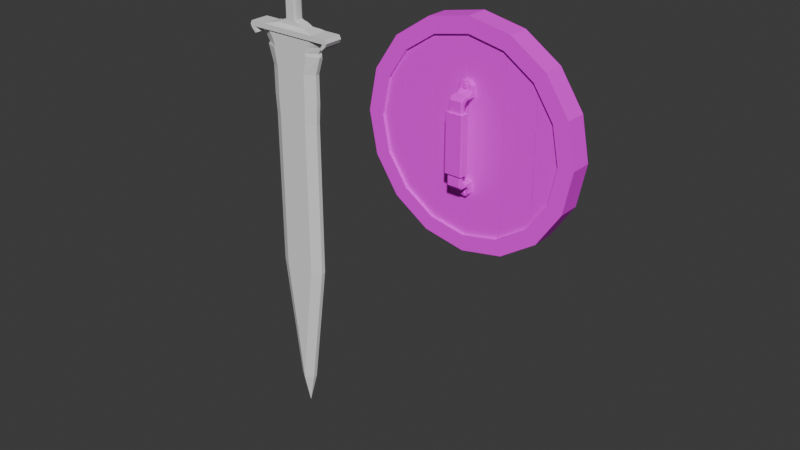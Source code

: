 # Source: Colosseum_Equipment.blend  (saved by Blender 4.0.36; exported with 4.5.12 LTS)
import bpy
from mathutils import Matrix  # noqa: F401  (used for matrix-valued properties, if any)

bpy.ops.wm.read_factory_settings(use_empty=True)
scene = bpy.context.scene
scene.name = 'Scene'

# ---- collections
col_weapon = bpy.data.collections.new('Weapon'); scene.collection.children.link(col_weapon)
col_armour = bpy.data.collections.new('Armour'); scene.collection.children.link(col_armour)
col_other = bpy.data.collections.new('Other'); scene.collection.children.link(col_other)

# ---- images (referenced by path relative to the original .blend; pixels are not part of the script)
import os
ASSET_DIR = os.environ.get("B2B_ASSET_DIR", "")  # directory of the original .blend (textures are referenced by path, not embedded)
HERE = os.path.dirname(os.path.abspath(__file__))  # packed textures are extracted next to this script under _unpacked/

def load_image(name, relpath, width, height, colorspace="sRGB"):
    """Load a texture the original file referenced (path relative to the .blend, or extracted next to this script)."""
    p = next((c for c in (os.path.join(HERE, relpath), os.path.join(ASSET_DIR, relpath)) if relpath and os.path.exists(c)), "")
    if p:
        img = bpy.data.images.load(p, check_existing=True)
        img.name = name
    else:  # same state as the original file: an image datablock whose file is absent (Cycles renders it pink)
        img = bpy.data.images.new(name, width, height)
        img.source = "FILE"
        img.filepath = "//" + (relpath or name)
    img.colorspace_settings.name = colorspace
    return img
img_buckler_albedo = load_image('Buckler_Albedo', 'Weapons/Buckler_Albedo.png', 1024, 1024, 'sRGB')

# ---- materials (node trees are filled in below, after node groups)
mat_buckler = bpy.data.materials.new('Buckler')
mat_buckler.use_transparent_shadow = False

# ---- material node trees
mat_buckler.use_nodes = True; mat_buckler.node_tree.nodes.clear()
_N = mat_buckler.node_tree.nodes; _L = mat_buckler.node_tree.links
n0 = _N.new('ShaderNodeBsdfPrincipled'); n0.name = 'Principled BSDF'; n0.location = (10, 300)
n0.inputs[2].default_value = 1.0
n0.inputs[3].default_value = 1.45
n1 = _N.new('ShaderNodeOutputMaterial'); n1.name = 'Material Output'; n1.location = (300, 300)
n2 = _N.new('ShaderNodeTexImage'); n2.name = 'Image Texture'; n2.location = (-280, 280)
n2.image = img_buckler_albedo
_L.new(n0.outputs[0], n1.inputs[0])
_L.new(n2.outputs[0], n0.inputs[0])
n1.is_active_output = True

# ---- world
world_world = bpy.data.worlds.new('World'); scene.world = world_world
world_world.use_nodes = True; world_world.node_tree.nodes.clear()
_N = world_world.node_tree.nodes; _L = world_world.node_tree.links
n0 = _N.new('ShaderNodeOutputWorld'); n0.name = 'World Output'; n0.location = (300, 300)
n1 = _N.new('ShaderNodeBackground'); n1.name = 'Background'; n1.location = (10, 300)
n1.inputs[0].default_value = (0.05088, 0.05088, 0.05088, 1.0)
_L.new(n1.outputs[0], n0.inputs[0])
n0.is_active_output = True
world_world.color = (0.05088, 0.05088, 0.05088)
world_world.use_sun_shadow = False
world_world.sun_shadow_jitter_overblur = 0.0

# ---- meshes
me_plane = bpy.data.meshes.new('Plane')
me_plane.from_pydata([(-0.005317, -2.576, 0.007211), (-0.1523, -0.7158, -0.005242), (0.1416, -0.7158, -0.005242), (-0.1523, -1.626, -0.005242), (0.1416, -1.626, -0.005242), (-0.1602, -0.6027, -0.005242), (0.1496, -0.6027, -0.005242), (-0.1602, -0.434, -0.005242), (0.1496, -0.434, -0.005242), (-0.192, -0.3309, -0.005242), (0.1814, -0.3309, -0.005242), (-0.182, -0.3142, -0.005242), (0.1714, -0.3142, -0.005242), (-0.2432, -0.2425, -0.005242), (0.2326, -0.2425, -0.005242), (-0.2038, -0.2784, -0.005242), (0.1931, -0.2784, -0.005242), (-0.2703, -0.2501, -0.04955), (0.2597, -0.2501, -0.04955), (-0.2703, -0.2074, -0.04955), (0.2597, -0.2074, -0.04955), (-0.2816, -0.2287, -0.04955), (0.271, -0.2287, -0.04955), (0.2427, -0.2368, -0.04955), (-0.2534, -0.2368, -0.04955), (0.1625, -0.2074, -0.04955), (-0.1732, -0.2074, -0.04955), (0.248, -0.2287, -0.04955), (-0.2586, -0.2287, -0.04955), (-0.2472, -0.272, -0.04955), (0.2366, -0.272, -0.04955), (0.223, -0.2659, -0.04955), (-0.2337, -0.2659, -0.04955), (0.0982, -0.1915, -0.02369), (-0.1088, -0.1915, -0.02369), (-0.1489, -0.1994, -0.03925), (0.1382, -0.1994, -0.03925), (0.04439, 0.159, -0.04547), (-0.05444, 0.159, -0.04547), (0.05871, 0.2288, -0.04547), (-0.06876, 0.2288, -0.04547), (0.06828, 0.259, -0.04547), (-0.07833, 0.259, -0.04547), (0.07835, 0.272, -0.04547), (-0.0884, 0.272, -0.04547), (0.07649, 0.2829, -0.04547), (-0.08654, 0.2829, -0.04547), (0.07106, 0.2924, -0.04547), (-0.0811, 0.2924, -0.04547), (0.05113, 0.3229, -0.04547), (-0.06118, 0.3229, -0.04547), (0.04263, 0.3317, -0.04547), (-0.05268, 0.3317, -0.04547), (0.02078, 0.343, -0.04547), (-0.03083, 0.343, -0.04547), (0.07737, -0.2368, -0.04955), (-0.08801, -0.2368, -0.04955), (0.04419, -0.2074, -0.04955), (-0.05483, -0.2074, -0.04955), (0.07911, -0.2287, -0.04955), (-0.08975, -0.2287, -0.04955), (0.02919, -0.1915, -0.02369), (-0.03982, -0.1915, -0.02369), (0.04254, -0.1994, -0.03925), (-0.05317, -0.1994, -0.03925), (0.01326, -0.1685, -0.02369), (-0.02389, -0.1685, -0.02369), (0.01157, 0.1418, -0.02369), (-0.0222, 0.1418, -0.02369), (0.01425, 0.159, -0.04547), (-0.0243, 0.159, -0.04547), (0.01984, 0.2288, -0.04547), (-0.02988, 0.2288, -0.04547), (0.02357, 0.259, -0.04547), (-0.03362, 0.259, -0.04547), (0.0275, 0.272, -0.04547), (-0.03754, 0.272, -0.04547), (0.02677, 0.2829, -0.04547), (-0.03682, 0.2829, -0.04547), (0.02465, 0.2924, -0.04547), (-0.0347, 0.2924, -0.04547), (0.01688, 0.3229, -0.04547), (-0.02693, 0.3229, -0.04547), (0.01, 0.3317, -0.04547), (0.01688, 0.3229, -0.04547), (0.01713, 0.3317, -0.04547), (0.01007, 0.3364, -0.04547), (0.01349, 0.3291, -0.04547), (0.01354, 0.3312, -0.04547), (0.01558, 0.3291, -0.04547), (0.01358, 0.3331, -0.04547), (0.0115, 0.3331, -0.04547), (-0.02011, 0.3364, -0.04547), (-0.02717, 0.3317, -0.04547), (-0.02693, 0.3229, -0.04547), (-0.02004, 0.3317, -0.04547), (-0.02363, 0.3331, -0.04547), (-0.02359, 0.3312, -0.04547), (-0.02562, 0.3291, -0.04547), (-0.02354, 0.3291, -0.04547), (-0.02154, 0.3331, -0.04547), (0.008544, 0.3384, -0.04547), (0.008609, 0.343, -0.04547), (0.007114, 0.3416, -0.04547), (-0.01859, 0.3384, -0.04547), (-0.01865, 0.343, -0.04547), (-0.01716, 0.3416, -0.04547), (-0.05125, -2.386, 0.01966), (0.08543, -0.7158, -0.03635), (-0.09607, -0.7158, -0.03635), (0.08543, -1.626, -0.03635), (-0.09607, -1.626, -0.03635), (0.09035, -0.6027, -0.03635), (-0.101, -0.6027, -0.03635), (0.09035, -0.434, -0.03635), (-0.101, -0.434, -0.03635), (0.11, -0.3309, -0.03635), (-0.1206, -0.3309, -0.03635), (0.1038, -0.3142, -0.03635), (-0.1145, -0.3142, -0.03635), (0.1416, -0.2425, -0.03635), (-0.1522, -0.2425, -0.03635), (0.1172, -0.2784, -0.03635), (-0.1279, -0.2784, -0.03635), (-0.05125, -2.386, -0.005242), (0.04061, -2.386, -0.005242), (-0.005317, -2.386, -0.03635), (0.1416, -1.626, 0.01966), (0.1416, -0.7158, 0.01966), (-0.09607, -0.7158, 0.05077), (-0.1523, -0.7158, 0.01966), (-0.1523, -1.626, 0.01966), (0.04061, -2.386, 0.01966), (-0.09607, -1.626, 0.05077), (-0.101, -0.6027, 0.05077), (-0.1602, -0.6027, 0.01966), (0.1496, -0.6027, 0.01966), (-0.101, -0.434, 0.05077), (-0.1602, -0.434, 0.01966), (0.1496, -0.434, 0.01966), (-0.1206, -0.3309, 0.05077), (-0.192, -0.3309, 0.01966), (0.1814, -0.3309, 0.01966), (-0.1145, -0.3142, 0.05077), (-0.182, -0.3142, 0.01966), (0.1714, -0.3142, 0.01966), (-0.1522, -0.2425, 0.05077), (-0.2432, -0.2425, 0.01966), (-0.2038, -0.2784, 0.01966), (0.1931, -0.2784, 0.01966), (0.2326, -0.2425, 0.01966), (-0.1279, -0.2784, 0.05077), (0.08543, -0.7158, 0.05077), (0.08543, -1.626, 0.05077), (0.09035, -0.6027, 0.05077), (0.09035, -0.434, 0.05077), (0.11, -0.3309, 0.05077), (0.1038, -0.3142, 0.05077), (0.1416, -0.2425, 0.05077), (0.1172, -0.2784, 0.05077), (-0.005317, -2.386, 0.05077), (0.1496, -0.6027, 0.00721), (0.1416, -0.7158, 0.00721), (0.1416, -1.626, 0.00721), (-0.192, -0.3309, 0.00721), (-0.182, -0.3142, 0.00721), (-0.05125, -2.386, 0.00721), (-0.1523, -1.626, 0.00721), (0.1714, -0.3142, 0.00721), (0.1814, -0.3309, 0.00721), (-0.1602, -0.6027, 0.00721), (-0.1602, -0.434, 0.00721), (0.04061, -2.386, 0.00721), (-0.1523, -0.7158, 0.00721), (-0.2432, -0.2425, 0.00721), (-0.1522, -0.2425, 0.00721), (0.1496, -0.434, 0.00721), (0.1416, -0.2425, 0.00721), (0.2326, -0.2425, 0.00721), (-0.2038, -0.2784, 0.00721), (0.1931, -0.2784, 0.00721), (-0.2534, -0.2368, 0.06045), (-0.2703, -0.2501, 0.06045), (-0.1732, -0.2074, 0.06045), (-0.2703, -0.2074, 0.06045), (-0.2816, -0.2287, 0.06045), (0.271, -0.2287, 0.06045), (0.2597, -0.2501, 0.06045), (0.2597, -0.2074, 0.06045), (-0.2586, -0.2287, 0.06045), (0.2427, -0.2368, 0.06045), (-0.08801, -0.2368, 0.06045), (0.1625, -0.2074, 0.06045), (-0.05483, -0.2074, 0.06045), (0.248, -0.2287, 0.06045), (-0.08975, -0.2287, 0.06045), (-0.2337, -0.2659, 0.06045), (-0.2472, -0.272, 0.06045), (0.2366, -0.272, 0.06045), (0.223, -0.2659, 0.06045), (-0.03982, -0.1915, 0.0346), (-0.1088, -0.1915, 0.0346), (-0.1489, -0.1994, 0.05016), (0.1382, -0.1994, 0.05016), (0.0982, -0.1915, 0.0346), (-0.05317, -0.1994, 0.05016), (-0.02389, -0.1685, 0.0346), (-0.0222, 0.1418, 0.0346), (-0.0243, 0.159, 0.05637), (-0.05444, 0.159, 0.05637), (0.04439, 0.159, 0.05637), (-0.02988, 0.2288, 0.05637), (-0.06876, 0.2288, 0.05637), (0.05871, 0.2288, 0.05637), (-0.03362, 0.259, 0.05637), (-0.07833, 0.259, 0.05637), (0.06828, 0.259, 0.05637), (-0.03754, 0.272, 0.05637), (-0.0884, 0.272, 0.05637), (0.07835, 0.272, 0.05637), (-0.03682, 0.2829, 0.05637), (-0.08654, 0.2829, 0.05637), (0.07649, 0.2829, 0.05637), (-0.0347, 0.2924, 0.05637), (-0.0811, 0.2924, 0.05637), (0.07106, 0.2924, 0.05637), (-0.02693, 0.3229, 0.05637), (-0.06118, 0.3229, 0.05637), (0.05113, 0.3229, 0.05637), (-0.05268, 0.3317, 0.05637), (0.04263, 0.3317, 0.05637), (-0.03083, 0.343, 0.05637), (0.02078, 0.343, 0.05637), (0.07737, -0.2368, 0.06045), (0.04419, -0.2074, 0.06045), (0.07911, -0.2287, 0.06045), (0.02919, -0.1915, 0.0346), (0.04254, -0.1994, 0.05016), (0.01326, -0.1685, 0.0346), (0.01157, 0.1418, 0.0346), (0.01425, 0.159, 0.05637), (0.01984, 0.2288, 0.05637), (0.02357, 0.259, 0.05637), (0.0275, 0.272, 0.05637), (0.02677, 0.2829, 0.05637), (0.02465, 0.2924, 0.05637), (0.01688, 0.3229, 0.05637), (0.0115, 0.3331, 0.05637), (0.01, 0.3317, 0.05637), (0.01349, 0.3291, 0.05637), (0.01354, 0.3312, 0.05637), (0.01688, 0.3229, 0.05637), (0.01558, 0.3291, 0.05637), (0.01713, 0.3317, 0.05637), (0.01358, 0.3331, 0.05637), (0.01007, 0.3364, 0.05637), (-0.02154, 0.3331, 0.05637), (-0.02011, 0.3364, 0.05637), (-0.02363, 0.3331, 0.05637), (-0.02359, 0.3312, 0.05637), (-0.02717, 0.3317, 0.05637), (-0.02562, 0.3291, 0.05637), (-0.02693, 0.3229, 0.05637), (-0.02354, 0.3291, 0.05637), (-0.02004, 0.3317, 0.05637), (0.008544, 0.3384, 0.05637), (0.008609, 0.343, 0.05637), (0.007114, 0.3416, 0.05637), (-0.01859, 0.3384, 0.05637), (-0.01716, 0.3416, 0.05637), (-0.01865, 0.343, 0.05637), (-0.06285, 0.159, -0.01152), (-0.06285, 0.159, 0.02242), (-0.0796, 0.2288, 0.02242), (-0.0796, 0.2288, -0.01152), (0.06956, 0.2288, -0.01152), (0.06956, 0.2288, 0.02242), (0.0528, 0.159, 0.02242), (0.0528, 0.159, -0.01152), (-0.02004, 0.3317, -0.01152), (-0.02004, 0.3317, 0.02242), (0.01, 0.3317, 0.02242), (0.01, 0.3317, -0.01152), (-0.09081, 0.259, 0.02242), (-0.09081, 0.259, -0.01152), (-0.01859, 0.3384, -0.01152), (-0.01859, 0.3384, 0.02242), (-0.02011, 0.3364, 0.02242), (-0.02011, 0.3364, -0.01152), (0.08076, 0.259, -0.01152), (0.08076, 0.259, 0.02242), (-0.01716, 0.3416, -0.01152), (-0.01716, 0.3416, 0.02242), (-0.2337, -0.2659, -0.01288), (-0.2337, -0.2659, 0.02379), (-0.2472, -0.272, 0.02379), (-0.2472, -0.272, -0.01288), (-0.01865, 0.343, -0.01152), (-0.01865, 0.343, 0.02242), (0.2366, -0.272, -0.01288), (0.2366, -0.272, 0.02379), (0.223, -0.2659, 0.02379), (0.223, -0.2659, -0.01288), (-0.1026, 0.272, 0.02242), (-0.1026, 0.272, -0.01152), (-0.03522, 0.343, -0.01152), (-0.03522, 0.343, 0.02242), (0.2597, -0.2501, -0.01288), (0.2597, -0.2501, 0.02379), (0.09254, 0.272, -0.01152), (0.09254, 0.272, 0.02242), (0.2427, -0.2501, 0.02379), (0.2427, -0.2501, -0.01288), (0.0115, 0.3331, -0.01152), (0.0115, 0.3331, 0.02242), (0.01007, 0.3364, 0.02242), (0.01007, 0.3364, -0.01152), (-0.2534, -0.2501, -0.01288), (-0.2534, -0.2501, 0.02379), (-0.02154, 0.3331, 0.02242), (-0.02154, 0.3331, -0.01152), (-0.1004, 0.2829, 0.02242), (-0.1004, 0.2829, -0.01152), (-0.2703, -0.2501, 0.02379), (-0.2703, -0.2501, -0.01288), (0.09036, 0.2829, -0.01152), (0.09036, 0.2829, 0.02242), (-0.1732, -0.2074, -0.01288), (-0.1732, -0.2074, 0.02379), (-0.1489, -0.1994, 0.02035), (-0.1489, -0.1994, -0.00945), (-0.09405, 0.2924, 0.02242), (-0.09405, 0.2924, -0.01152), (0.0982, -0.1915, -0.004263), (0.0982, -0.1915, 0.01517), (0.1382, -0.1994, 0.02035), (0.1382, -0.1994, -0.00945), (0.084, 0.2924, -0.01152), (0.084, 0.2924, 0.02242), (-0.1088, -0.1915, 0.01517), (-0.1088, -0.1915, -0.004263), (0.1625, -0.2074, 0.02379), (0.1625, -0.2074, -0.01288), (-0.2703, -0.2074, -0.01288), (-0.2703, -0.2074, 0.02379), (-0.07073, 0.3229, 0.02242), (-0.07073, 0.3229, -0.01152), (-0.2816, -0.2287, -0.01288), (-0.2816, -0.2287, 0.02379), (0.06069, 0.3229, -0.01152), (0.06069, 0.3229, 0.02242), (0.271, -0.2287, -0.01288), (0.271, -0.2287, 0.02379), (-0.06078, 0.3317, 0.02242), (-0.06078, 0.3317, -0.01152), (-0.06105, -0.1685, 0.01517), (-0.06105, -0.1685, -0.004263), (0.05074, 0.3317, -0.01152), (0.05074, 0.3317, 0.02242), (0.05041, -0.1685, -0.004263), (0.05041, -0.1685, 0.01517), (0.2597, -0.2074, -0.01288), (0.2597, -0.2074, 0.02379), (0.02518, 0.343, -0.01152), (0.02518, 0.343, 0.02242), (-0.05597, 0.1418, 0.01517), (-0.05597, 0.1418, -0.004263), (0.008544, 0.3384, 0.02242), (0.008544, 0.3384, -0.01152), (0.07737, -0.2501, 0.02379), (0.07737, -0.2501, -0.01288), (0.04534, 0.1418, -0.004263), (0.04534, 0.1418, 0.01517), (-0.08801, -0.2501, -0.01288), (-0.08801, -0.2501, 0.02379), (0.008609, 0.343, -0.01152), (0.008609, 0.343, 0.02242), (0.007114, 0.3416, -0.01152), (0.007114, 0.3416, 0.02242), (0.03972, -0.1685, -0.02369), (0.05041, -0.1685, -0.004263), (0.06004, -0.1732, -0.02369), (0.04507, -0.1685, -0.02109), (0.04898, -0.1685, -0.01398), (-0.06105, -0.1685, -0.004263), (-0.05036, -0.1685, -0.02369), (-0.07068, -0.1732, -0.02369), (-0.05962, -0.1685, -0.01398), (-0.0557, -0.1685, -0.02109), (0.04534, 0.1418, -0.004263), (0.03465, 0.1418, -0.02369), (0.04108, 0.1501, -0.03417), (0.0439, 0.1418, -0.01398), (0.03999, 0.1418, -0.02109), (-0.04528, 0.1418, -0.02369), (-0.05597, 0.1418, -0.004263), (-0.05142, 0.1502, -0.03426), (-0.05063, 0.1418, -0.02109), (-0.05454, 0.1418, -0.01398), (-0.05036, -0.1685, 0.0346), (-0.06105, -0.1685, 0.01517), (-0.07068, -0.1732, 0.0346), (-0.0557, -0.1685, 0.03199), (-0.05962, -0.1685, 0.02488), (0.05041, -0.1685, 0.01517), (0.03972, -0.1685, 0.0346), (0.06004, -0.1732, 0.0346), (0.04898, -0.1685, 0.02488), (0.04507, -0.1685, 0.03199), (-0.05597, 0.1418, 0.01517), (-0.04528, 0.1418, 0.0346), (-0.05142, 0.1502, 0.04516), (-0.05454, 0.1418, 0.02488), (-0.05063, 0.1418, 0.03199), (0.03465, 0.1418, 0.0346), (0.04534, 0.1418, 0.01517), (0.04108, 0.1501, 0.04507), (0.03999, 0.1418, 0.03199), (0.0439, 0.1418, 0.02488), (-0.01716, -0.1614, 0.0346), (0.006526, -0.1614, 0.0346), (-0.04085, -0.1614, 0.01517), (-0.03993, -0.1614, 0.02488), (-0.03743, -0.1614, 0.03199), (-0.03402, -0.1614, 0.0346), (0.03021, -0.1614, 0.01517), (0.0293, -0.1614, 0.02488), (0.0268, -0.1614, 0.03199), (0.02338, -0.1614, 0.0346), (-0.01716, -0.1614, -0.02369), (0.006526, -0.1614, -0.02369), (-0.03402, -0.1614, -0.02369), (-0.03743, -0.1614, -0.02109), (-0.03993, -0.1614, -0.01398), (-0.04085, -0.1614, -0.004263), (0.02338, -0.1614, -0.02369), (0.0268, -0.1614, -0.02109), (0.0293, -0.1614, -0.01398), (0.03021, -0.1614, -0.004263), (-0.01614, 0.133, -0.02369), (0.005501, 0.133, -0.02369), (-0.03436, 0.133, -0.02109), (-0.03686, 0.133, -0.01398), (-0.03777, 0.133, -0.004263), (0.02031, 0.133, -0.02369), (-0.03094, 0.133, -0.02369), (0.02372, 0.133, -0.02109), (0.02622, 0.133, -0.01398), (0.02714, 0.133, -0.004263), (-0.01614, 0.133, 0.0346), (0.005501, 0.133, 0.0346), (-0.03686, 0.133, 0.02488), (-0.03436, 0.133, 0.03199), (-0.03094, 0.133, 0.0346), (0.02714, 0.133, 0.01517), (-0.03777, 0.133, 0.01517), (0.02622, 0.133, 0.02488), (0.02372, 0.133, 0.03199), (0.02031, 0.133, 0.0346)], [], [(110, 108, 2, 4), (126, 110, 4, 125), (108, 112, 6, 2), (112, 114, 8, 6), (114, 116, 10, 8), (116, 118, 12, 10), (122, 120, 14, 16), (118, 122, 16, 12), (27, 25, 20, 22), (23, 27, 22, 18), (17, 21, 28, 24), (55, 59, 27, 23), (21, 19, 26, 28), (59, 57, 25, 27), (18, 30, 31, 23), (24, 32, 29, 17), (63, 61, 33, 36), (57, 63, 36, 25), (438, 425, 404, 360, 359, 380), (34, 386, 385, 66, 62), (394, 396, 38, 70, 68), (69, 71, 39, 37), (71, 73, 41, 39), (73, 75, 43, 41), (75, 77, 45, 43), (77, 79, 47, 45), (79, 81, 49, 47), (50, 52, 93, 98, 94, 82), (82, 94, 99, 95, 83, 87, 84, 81), (52, 54, 105, 106, 104, 92, 96, 93), (81, 84, 89, 85, 51, 49), (48, 50, 82, 80), (80, 82, 81, 79), (46, 48, 80, 78), (78, 80, 79, 77), (44, 46, 78, 76), (76, 78, 77, 75), (42, 44, 76, 74), (74, 76, 75, 73), (40, 42, 74, 72), (72, 74, 73, 71), (38, 40, 72, 70), (70, 72, 71, 69), (38, 396, 395, 366, 271), (68, 70, 69, 67), (443, 455, 409, 365, 366, 395), (439, 68, 67, 440), (384, 386, 34, 340, 356), (62, 66, 65, 61), (26, 35, 64, 58), (58, 64, 63, 57), (35, 34, 62, 64), (64, 62, 61, 63), (28, 26, 58, 60), (60, 58, 57, 59), (24, 28, 60, 56), (56, 60, 59, 55), (83, 91, 88, 87), (84, 87, 88, 89), (85, 89, 88, 90), (86, 90, 88, 91), (92, 100, 97, 96), (93, 96, 97, 98), (94, 98, 97, 99), (95, 99, 97, 100), (86, 101, 103, 102, 53, 51, 85, 90), (11, 15, 123, 119), (119, 123, 122, 118), (15, 13, 121, 123), (123, 121, 120, 122), (9, 11, 119, 117), (117, 119, 118, 116), (7, 9, 117, 115), (115, 117, 116, 114), (5, 7, 115, 113), (113, 115, 114, 112), (1, 5, 113, 109), (109, 113, 112, 108), (124, 3, 111, 126), (126, 111, 110), (3, 1, 109, 111), (111, 109, 108, 110), (153, 127, 128, 152), (0, 124, 126), (0, 126, 125), (160, 132, 127, 153), (152, 128, 136, 154), (154, 136, 139, 155), (155, 139, 142, 156), (156, 142, 145, 157), (159, 149, 150, 158), (157, 145, 149, 159), (144, 143, 151, 148), (143, 157, 159, 151), (148, 151, 146, 147), (151, 159, 158, 146), (141, 140, 143, 144), (140, 156, 157, 143), (138, 137, 140, 141), (137, 155, 156, 140), (135, 134, 137, 138), (134, 154, 155, 137), (130, 129, 134, 135), (129, 152, 154, 134), (107, 160, 133, 131), (160, 153, 133), (131, 133, 129, 130), (133, 153, 152, 129), (0, 160, 107), (0, 132, 160), (162, 161, 136, 128), (163, 162, 128, 127), (165, 164, 141, 144), (167, 166, 107, 131), (169, 168, 145, 142), (171, 170, 135, 138), (0, 172, 132), (173, 167, 131, 130), (175, 174, 147, 146), (161, 176, 139, 136), (178, 177, 158, 150), (172, 163, 127, 132), (179, 165, 144, 148), (177, 175, 146, 158), (180, 178, 150, 149), (164, 171, 138, 141), (174, 179, 148, 147), (166, 0, 107), (176, 169, 142, 139), (170, 173, 130, 135), (168, 180, 149, 145), (12, 16, 180, 168), (5, 1, 173, 170), (8, 10, 169, 176), (124, 0, 166), (13, 15, 179, 174), (9, 7, 171, 164), (16, 14, 178, 180), (120, 121, 175, 177), (15, 11, 165, 179), (125, 4, 163, 172), (14, 120, 177, 178), (6, 8, 176, 161), (121, 13, 174, 175), (1, 3, 167, 173), (0, 125, 172), (7, 5, 170, 171), (10, 12, 168, 169), (3, 124, 166, 167), (11, 9, 164, 165), (4, 2, 162, 163), (2, 6, 161, 162), (194, 186, 188, 192), (190, 187, 186, 194), (182, 181, 189, 185), (233, 190, 194, 235), (185, 189, 183, 184), (235, 194, 192, 234), (187, 190, 199, 198), (181, 182, 197, 196), (237, 203, 204, 236), (234, 192, 203, 237), (411, 410, 207, 208, 209), (236, 204, 406, 405, 238), (240, 210, 213, 241), (241, 213, 216, 242), (242, 216, 219, 243), (243, 219, 222, 244), (244, 222, 225, 245), (245, 225, 228, 246), (227, 226, 262, 261, 260, 229), (226, 246, 251, 249, 248, 264, 263, 262), (229, 260, 258, 257, 268, 269, 270, 231), (246, 228, 230, 253, 252, 251), (224, 223, 226, 227), (223, 245, 246, 226), (221, 220, 223, 224), (220, 244, 245, 223), (218, 217, 220, 221), (217, 243, 244, 220), (215, 214, 217, 218), (214, 242, 243, 217), (212, 211, 214, 215), (211, 241, 242, 214), (209, 208, 211, 212), (208, 240, 241, 211), (272, 365, 409, 411, 209), (207, 239, 240, 208), (334, 360, 404, 406, 204), (449, 450, 239, 207), (355, 339, 201, 401, 400), (200, 236, 238, 206), (183, 193, 205, 202), (193, 234, 237, 205), (202, 205, 200, 201), (205, 237, 236, 200), (189, 195, 193, 183), (195, 235, 234, 193), (181, 191, 195, 189), (191, 233, 235, 195), (248, 249, 250, 247), (251, 252, 250, 249), (253, 254, 250, 252), (255, 247, 250, 254), (257, 258, 259, 256), (260, 261, 259, 258), (262, 263, 259, 261), (264, 256, 259, 263), (255, 254, 253, 230, 232, 266, 267, 265), (273, 272, 209, 212), (277, 276, 213, 210), (281, 280, 264, 248), (283, 273, 212, 215), (287, 286, 268, 257), (276, 290, 216, 213), (286, 292, 269, 268), (295, 294, 196, 197), (292, 298, 270, 269), (301, 300, 198, 199), (303, 283, 215, 218), (298, 306, 231, 270), (300, 308, 187, 198), (290, 310, 219, 216), (311, 301, 199, 190), (315, 314, 247, 255), (294, 318, 181, 196), (319, 287, 257, 256), (321, 303, 218, 221), (323, 295, 197, 182), (310, 326, 222, 219), (329, 328, 183, 202), (331, 321, 221, 224), (335, 334, 204, 203), (326, 338, 225, 222), (339, 329, 202, 201), (341, 335, 203, 192), (328, 344, 184, 183), (345, 331, 224, 227), (344, 348, 185, 184), (338, 350, 228, 225), (308, 352, 186, 187), (353, 345, 227, 229), (453, 449, 207, 410), (348, 323, 182, 185), (350, 358, 230, 228), (450, 458, 414, 239), (352, 362, 188, 186), (306, 353, 229, 231), (280, 319, 256, 264), (358, 364, 232, 230), (367, 315, 255, 265), (369, 311, 190, 233), (440, 67, 390, 444), (318, 374, 191, 181), (374, 369, 233, 191), (364, 376, 266, 232), (362, 341, 192, 188), (314, 281, 248, 247), (372, 277, 210, 416, 415), (376, 378, 267, 266), (239, 414, 416, 210, 240), (378, 367, 265, 267), (103, 101, 368, 377), (377, 368, 367, 378), (67, 69, 37, 391, 390), (371, 278, 277, 372), (102, 103, 377, 375), (375, 377, 378, 376), (201, 200, 206, 399, 401), (271, 366, 365, 272), (91, 83, 282, 313), (313, 282, 281, 314), (20, 25, 342, 361), (361, 342, 341, 362), (53, 102, 375, 363), (363, 375, 376, 364), (56, 55, 370, 373), (373, 370, 369, 374), (24, 56, 373, 317), (317, 373, 374, 318), (55, 23, 312, 370), (370, 312, 311, 369), (101, 86, 316, 368), (368, 316, 315, 367), (389, 391, 37, 278, 371), (51, 53, 363, 357), (357, 363, 364, 358), (95, 100, 320, 279), (279, 320, 319, 280), (54, 52, 354, 305), (305, 354, 353, 306), (22, 20, 361, 351), (351, 361, 362, 352), (61, 65, 379, 381, 33), (333, 359, 360, 334), (49, 51, 357, 349), (349, 357, 358, 350), (21, 17, 324, 347), (347, 324, 323, 348), (445, 394, 68, 439), (356, 340, 339, 355), (52, 50, 346, 354), (354, 346, 345, 353), (18, 22, 351, 307), (307, 351, 352, 308), (47, 49, 349, 337), (337, 349, 350, 338), (19, 21, 347, 343), (343, 347, 348, 344), (50, 48, 332, 346), (346, 332, 331, 345), (26, 19, 343, 327), (327, 343, 344, 328), (25, 36, 336, 342), (342, 336, 335, 341), (34, 35, 330, 340), (340, 330, 329, 339), (45, 47, 337, 325), (325, 337, 338, 326), (36, 33, 333, 336), (336, 333, 334, 335), (48, 46, 322, 332), (332, 322, 321, 331), (35, 26, 327, 330), (330, 327, 328, 329), (43, 45, 325, 309), (309, 325, 326, 310), (17, 29, 296, 324), (324, 296, 295, 323), (46, 44, 304, 322), (322, 304, 303, 321), (100, 92, 288, 320), (320, 288, 287, 319), (32, 24, 317, 293), (293, 317, 318, 294), (86, 91, 313, 316), (316, 313, 314, 315), (23, 31, 302, 312), (312, 302, 301, 311), (41, 43, 309, 289), (289, 309, 310, 290), (30, 18, 307, 299), (299, 307, 308, 300), (105, 54, 305, 297), (297, 305, 306, 298), (44, 42, 284, 304), (304, 284, 283, 303), (31, 30, 299, 302), (302, 299, 300, 301), (106, 105, 297, 291), (291, 297, 298, 292), (29, 32, 293, 296), (296, 293, 294, 295), (104, 106, 291, 285), (285, 291, 292, 286), (39, 41, 289, 275), (275, 289, 290, 276), (92, 104, 285, 288), (288, 285, 286, 287), (42, 40, 274, 284), (284, 274, 273, 283), (83, 95, 279, 282), (282, 279, 280, 281), (37, 39, 275, 278), (278, 275, 276, 277), (40, 38, 271, 274), (274, 271, 272, 273), (379, 382, 381), (382, 383, 381), (383, 380, 381), (384, 387, 386), (387, 388, 386), (388, 385, 386), (389, 392, 391), (392, 393, 391), (393, 390, 391), (394, 397, 396), (397, 398, 396), (398, 395, 396), (399, 402, 401), (402, 403, 401), (403, 400, 401), (404, 407, 406), (407, 408, 406), (408, 405, 406), (409, 412, 411), (412, 413, 411), (413, 410, 411), (414, 417, 416), (417, 418, 416), (418, 415, 416), (431, 385, 388, 432), (432, 388, 387, 433), (433, 387, 384, 434), (444, 390, 393, 446), (446, 393, 392, 447), (447, 392, 389, 448), (421, 400, 403, 422), (422, 403, 402, 423), (423, 402, 399, 424), (454, 415, 418, 456), (456, 418, 417, 457), (457, 417, 414, 458), (33, 381, 380, 359, 333), (408, 427, 428, 405), (407, 426, 427, 408), (404, 425, 426, 407), (452, 423, 424, 453), (451, 422, 423, 452), (455, 421, 422, 451), (238, 405, 428, 420), (399, 206, 419, 424), (206, 238, 420, 419), (383, 437, 438, 380), (382, 436, 437, 383), (379, 435, 436, 382), (442, 433, 434, 443), (441, 432, 433, 442), (445, 431, 432, 441), (385, 431, 429, 66), (65, 430, 435, 379), (66, 429, 430, 65), (356, 355, 400, 421, 434, 384), (448, 454, 425, 438), (394, 445, 441, 397), (397, 441, 442, 398), (398, 442, 443, 395), (437, 447, 448, 438), (436, 446, 447, 437), (435, 444, 446, 436), (431, 445, 439, 429), (430, 440, 444, 435), (429, 439, 440, 430), (409, 455, 451, 412), (412, 451, 452, 413), (413, 452, 453, 410), (427, 457, 458, 428), (426, 456, 457, 427), (425, 454, 456, 426), (420, 428, 458, 450), (424, 419, 449, 453), (419, 420, 450, 449), (371, 372, 415, 454, 448, 389), (434, 421, 455, 443)])
_uv = me_plane.uv_layers.new(name='UVMap')
_uv.uv.foreach_set('vector', [0.6667, 0.4, 0.6667, 1.0, 1.0, 1.0, 1.0, 0.4, 0.6667, 0.08, 0.6667, 0.4, 1.0, 0.4, 1.0, 0.08, 0.6667, 1.0, 0.6667, 1.0, 1.0, 1.0, 1.0, 1.0, 0.6667, 1.0, 0.6667, 1.0, 1.0, 1.0, 1.0, 1.0, 0.6667, 1.0, 0.6667, 1.0, 1.0, 1.0, 1.0, 1.0, 0.6667, 1.0, 0.6667, 1.0, 1.0, 1.0, 1.0, 1.0, 0.6667, 1.0, 0.6667, 1.0, 1.0, 1.0, 1.0, 1.0, 0.6667, 1.0, 0.6667, 1.0, 1.0, 1.0, 1.0, 1.0, 0.6667, 1.0, 0.6667, 1.0, 1.0, 1.0, 1.0, 1.0, 0.6667, 1.0, 0.6667, 1.0, 1.0, 1.0, 1.0, 1.0, 0.0, 1.0, 0.0, 1.0, 0.3333, 1.0, 0.3333, 1.0, 0.5556, 1.0, 0.5556, 1.0, 0.6667, 1.0, 0.6667, 1.0, 0.0, 1.0, 0.0, 1.0, 0.3333, 1.0, 0.3333, 1.0, 0.5556, 1.0, 0.5556, 1.0, 0.6667, 1.0, 0.6667, 1.0, 1.0, 1.0, 1.0, 1.0, 0.6667, 1.0, 0.6667, 1.0, 0.3333, 1.0, 0.3333, 1.0, 0.0, 1.0, 0.0, 1.0, 0.5556, 1.0, 0.5556, 1.0, 0.6667, 1.0, 0.6667, 1.0, 0.5556, 1.0, 0.5556, 1.0, 0.6667, 1.0, 0.6667, 1.0, 0.6667, 1.0, 0.6667, 1.0, 0.6667, 1.0, 0.6667, 1.0, 0.6667, 1.0, 0.6667, 1.0, 0.3333, 1.0, 0.3333, 1.0, 0.3653, 1.0, 0.4444, 1.0, 0.4444, 1.0, 0.3685, 1.0, 0.3333, 1.0, 0.3333, 1.0, 0.4444, 1.0, 0.4444, 1.0, 0.5556, 1.0, 0.5556, 1.0, 0.6667, 1.0, 0.6667, 1.0, 0.5556, 1.0, 0.5556, 1.0, 0.6667, 1.0, 0.6667, 1.0, 0.5556, 1.0, 0.5556, 1.0, 0.6667, 1.0, 0.6667, 1.0, 0.5556, 1.0, 0.5556, 1.0, 0.6667, 1.0, 0.6667, 1.0, 0.5556, 1.0, 0.5556, 1.0, 0.6667, 1.0, 0.6667, 1.0, 0.5556, 1.0, 0.5556, 1.0, 0.6667, 1.0, 0.6667, 1.0, 0.3333, 1.0, 0.3333, 1.0, 0.4338, 1.0, 0.4413, 1.0, 0.4444, 1.0, 0.4444, 1.0, 0.4444, 1.0, 0.4444, 1.0, 0.4472, 1.0, 0.4551, 1.0, 0.5449, 1.0, 0.5528, 1.0, 0.5556, 1.0, 0.5556, 1.0, 0.3333, 1.0, 0.3333, 1.0, 0.4248, 1.0, 0.4387, 1.0, 0.4444, 1.0, 0.4444, 1.0, 0.4389, 1.0, 0.4338, 1.0, 0.5556, 1.0, 0.5556, 1.0, 0.5587, 1.0, 0.5662, 1.0, 0.6667, 1.0, 0.6667, 1.0, 0.3333, 1.0, 0.3333, 1.0, 0.4444, 1.0, 0.4444, 1.0, 0.4444, 1.0, 0.4444, 1.0, 0.5556, 1.0, 0.5556, 1.0, 0.3333, 1.0, 0.3333, 1.0, 0.4444, 1.0, 0.4444, 1.0, 0.4444, 1.0, 0.4444, 1.0, 0.5556, 1.0, 0.5556, 1.0, 0.3333, 1.0, 0.3333, 1.0, 0.4444, 1.0, 0.4444, 1.0, 0.4444, 1.0, 0.4444, 1.0, 0.5556, 1.0, 0.5556, 1.0, 0.3333, 1.0, 0.3333, 1.0, 0.4444, 1.0, 0.4444, 1.0, 0.4444, 1.0, 0.4444, 1.0, 0.5556, 1.0, 0.5556, 1.0, 0.3333, 1.0, 0.3333, 1.0, 0.4444, 1.0, 0.4444, 1.0, 0.4444, 1.0, 0.4444, 1.0, 0.5556, 1.0, 0.5556, 1.0, 0.3333, 1.0, 0.3333, 1.0, 0.4444, 1.0, 0.4444, 1.0, 0.4444, 1.0, 0.4444, 1.0, 0.5556, 1.0, 0.5556, 1.0, 0.3333, 1.0, 0.3333, 1.0, 0.3333, 1.0, 0.3333, 1.0, 0.3333, 1.0, 0.4444, 1.0, 0.4444, 1.0, 0.5556, 1.0, 0.5556, 1.0, 0.3333, 1.0, 0.3333, 1.0, 0.3333, 1.0, 0.3333, 1.0, 0.3333, 1.0, 0.3333, 1.0, 0.4444, 1.0, 0.4444, 1.0, 0.5556, 1.0, 0.5556, 1.0, 0.3333, 1.0, 0.3333, 1.0, 0.3333, 1.0, 0.3333, 1.0, 0.3333, 1.0, 0.4444, 1.0, 0.4444, 1.0, 0.5556, 1.0, 0.5556, 1.0, 0.3333, 1.0, 0.3333, 1.0, 0.4444, 1.0, 0.4444, 1.0, 0.4444, 1.0, 0.4444, 1.0, 0.5556, 1.0, 0.5556, 1.0, 0.3333, 1.0, 0.3333, 1.0, 0.4444, 1.0, 0.4444, 1.0, 0.4444, 1.0, 0.4444, 1.0, 0.5556, 1.0, 0.5556, 1.0, 0.3333, 1.0, 0.3333, 1.0, 0.4444, 1.0, 0.4444, 1.0, 0.4444, 1.0, 0.4444, 1.0, 0.5556, 1.0, 0.5556, 1.0, 0.3333, 1.0, 0.3333, 1.0, 0.4444, 1.0, 0.4444, 1.0, 0.4444, 1.0, 0.4444, 1.0, 0.5556, 1.0, 0.5556, 1.0, 0.5449, 1.0, 0.5505, 1.0, 0.5555, 1.0, 0.5528, 1.0, 0.5556, 1.0, 0.5528, 1.0, 0.5555, 1.0, 0.5587, 1.0, 0.5662, 1.0, 0.5587, 1.0, 0.5555, 1.0, 0.5611, 1.0, 0.5486, 1.0, 0.5568, 1.0, 0.5555, 1.0, 0.5505, 1.0, 0.4444, 1.0, 0.4502, 1.0, 0.4445, 1.0, 0.4389, 1.0, 0.4338, 1.0, 0.4389, 1.0, 0.4445, 1.0, 0.4413, 1.0, 0.4444, 1.0, 0.4413, 1.0, 0.4445, 1.0, 0.4472, 1.0, 0.464, 1.0, 0.4562, 1.0, 0.4445, 1.0, 0.4502, 1.0, 0.5556, 1.0, 0.5556, 1.0, 0.5613, 1.0, 0.5752, 1.0, 0.6667, 1.0, 0.6667, 1.0, 0.5662, 1.0, 0.5611, 1.0, 0.0, 1.0, 0.0, 1.0, 0.3333, 1.0, 0.3333, 1.0, 0.3333, 1.0, 0.3333, 1.0, 0.6667, 1.0, 0.6667, 1.0, 0.0, 1.0, 0.0, 1.0, 0.3333, 1.0, 0.3333, 1.0, 0.3333, 1.0, 0.3333, 1.0, 0.6667, 1.0, 0.6667, 1.0, 0.0, 1.0, 0.0, 1.0, 0.3333, 1.0, 0.3333, 1.0, 0.3333, 1.0, 0.3333, 1.0, 0.6667, 1.0, 0.6667, 1.0, 0.0, 1.0, 0.0, 1.0, 0.3333, 1.0, 0.3333, 1.0, 0.3333, 1.0, 0.3333, 1.0, 0.6667, 1.0, 0.6667, 1.0, 0.0, 1.0, 0.0, 1.0, 0.3333, 1.0, 0.3333, 1.0, 0.3333, 1.0, 0.3333, 1.0, 0.6667, 1.0, 0.6667, 1.0, 0.0, 1.0, 0.0, 1.0, 0.3333, 1.0, 0.3333, 1.0, 0.3333, 1.0, 0.3333, 1.0, 0.6667, 1.0, 0.6667, 1.0, 0.0, 0.08, 0.0, 0.4, 0.3333, 0.4, 0.3333, 0.08, 0.6667, 0.08, 0.3333, 0.4, 0.6667, 0.4, 0.0, 0.4, 0.0, 1.0, 0.3333, 1.0, 0.3333, 0.4, 0.3333, 0.4, 0.3333, 1.0, 0.6667, 1.0, 0.6667, 0.4, 0.6667, 0.4, 1.0, 0.4, 1.0, 1.0, 0.6667, 1.0, 0.0, 0.0, 0.0, 0.08, 0.3333, 0.08, 0.6667, 0.0, 0.6667, 0.08, 1.0, 0.08, 0.6667, 0.08, 1.0, 0.08, 1.0, 0.4, 0.6667, 0.4, 0.6667, 1.0, 1.0, 1.0, 1.0, 1.0, 0.6667, 1.0, 0.6667, 1.0, 1.0, 1.0, 1.0, 1.0, 0.6667, 1.0, 0.6667, 1.0, 1.0, 1.0, 1.0, 1.0, 0.6667, 1.0, 0.6667, 1.0, 1.0, 1.0, 1.0, 1.0, 0.6667, 1.0, 0.6667, 1.0, 1.0, 1.0, 1.0, 1.0, 0.6667, 1.0, 0.6667, 1.0, 1.0, 1.0, 1.0, 1.0, 0.6667, 1.0, 0.0, 1.0, 0.3333, 1.0, 0.3333, 1.0, 0.0, 1.0, 0.3333, 1.0, 0.6667, 1.0, 0.6667, 1.0, 0.3333, 1.0, 0.0, 1.0, 0.3333, 1.0, 0.3333, 1.0, 0.0, 1.0, 0.3333, 1.0, 0.6667, 1.0, 0.6667, 1.0, 0.3333, 1.0, 0.0, 1.0, 0.3333, 1.0, 0.3333, 1.0, 0.0, 1.0, 0.3333, 1.0, 0.6667, 1.0, 0.6667, 1.0, 0.3333, 1.0, 0.0, 1.0, 0.3333, 1.0, 0.3333, 1.0, 0.0, 1.0, 0.3333, 1.0, 0.6667, 1.0, 0.6667, 1.0, 0.3333, 1.0, 0.0, 1.0, 0.3333, 1.0, 0.3333, 1.0, 0.0, 1.0, 0.3333, 1.0, 0.6667, 1.0, 0.6667, 1.0, 0.3333, 1.0, 0.0, 1.0, 0.3333, 1.0, 0.3333, 1.0, 0.0, 1.0, 0.3333, 1.0, 0.6667, 1.0, 0.6667, 1.0, 0.3333, 1.0, 0.0, 0.08, 0.3333, 0.08, 0.3333, 0.4, 0.0, 0.4, 0.6667, 0.08, 0.6667, 0.4, 0.3333, 0.4, 0.0, 0.4, 0.3333, 0.4, 0.3333, 1.0, 0.0, 1.0, 0.3333, 0.4, 0.6667, 0.4, 0.6667, 1.0, 0.3333, 1.0, 0.3333, 0.0, 0.3333, 0.08, 0.0, 0.08, 1.0, 0.0, 1.0, 0.08, 0.6667, 0.08, 1.0, 1.0, 1.0, 1.0, 1.0, 1.0, 1.0, 1.0, 1.0, 0.4, 1.0, 1.0, 1.0, 1.0, 1.0, 0.4, 0.0, 1.0, 0.0, 1.0, 0.0, 1.0, 0.0, 1.0, 0.0, 0.4, 0.0, 0.08, 0.0, 0.08, 0.0, 0.4, 1.0, 1.0, 1.0, 1.0, 1.0, 1.0, 1.0, 1.0, 0.0, 1.0, 0.0, 1.0, 0.0, 1.0, 0.0, 1.0, 1.0, 0.0, 1.0, 0.08, 1.0, 0.08, 0.0, 1.0, 0.0, 0.4, 0.0, 0.4, 0.0, 1.0, 0.3333, 1.0, 0.0, 1.0, 0.0, 1.0, 0.3333, 1.0, 1.0, 1.0, 1.0, 1.0, 1.0, 1.0, 1.0, 1.0, 1.0, 1.0, 0.6667, 1.0, 0.6667, 1.0, 1.0, 1.0, 1.0, 0.08, 1.0, 0.4, 1.0, 0.4, 1.0, 0.08, 0.0, 1.0, 0.0, 1.0, 0.0, 1.0, 0.0, 1.0, 0.6667, 1.0, 0.3333, 1.0, 0.3333, 1.0, 0.6667, 1.0, 1.0, 1.0, 1.0, 1.0, 1.0, 1.0, 1.0, 1.0, 0.0, 1.0, 0.0, 1.0, 0.0, 1.0, 0.0, 1.0, 0.0, 1.0, 0.0, 1.0, 0.0, 1.0, 0.0, 1.0, 0.0, 0.08, 0.0, 0.0, 0.0, 0.08, 1.0, 1.0, 1.0, 1.0, 1.0, 1.0, 1.0, 1.0, 0.0, 1.0, 0.0, 1.0, 0.0, 1.0, 0.0, 1.0, 1.0, 1.0, 1.0, 1.0, 1.0, 1.0, 1.0, 1.0, 1.0, 1.0, 1.0, 1.0, 1.0, 1.0, 1.0, 1.0, 0.0, 1.0, 0.0, 1.0, 0.0, 1.0, 0.0, 1.0, 1.0, 1.0, 1.0, 1.0, 1.0, 1.0, 1.0, 1.0, 0.0, 0.08, 0.0, 0.0, 0.0, 0.08, 0.0, 1.0, 0.0, 1.0, 0.0, 1.0, 0.0, 1.0, 0.0, 1.0, 0.0, 1.0, 0.0, 1.0, 0.0, 1.0, 1.0, 1.0, 1.0, 1.0, 1.0, 1.0, 1.0, 1.0, 0.6667, 1.0, 0.3333, 1.0, 0.3333, 1.0, 0.6667, 1.0, 0.0, 1.0, 0.0, 1.0, 0.0, 1.0, 0.0, 1.0, 1.0, 0.08, 1.0, 0.4, 1.0, 0.4, 1.0, 0.08, 1.0, 1.0, 0.6667, 1.0, 0.6667, 1.0, 1.0, 1.0, 1.0, 1.0, 1.0, 1.0, 1.0, 1.0, 1.0, 1.0, 0.3333, 1.0, 0.0, 1.0, 0.0, 1.0, 0.3333, 1.0, 0.0, 1.0, 0.0, 0.4, 0.0, 0.4, 0.0, 1.0, 1.0, 0.0, 1.0, 0.08, 1.0, 0.08, 0.0, 1.0, 0.0, 1.0, 0.0, 1.0, 0.0, 1.0, 1.0, 1.0, 1.0, 1.0, 1.0, 1.0, 1.0, 1.0, 0.0, 0.4, 0.0, 0.08, 0.0, 0.08, 0.0, 0.4, 0.0, 1.0, 0.0, 1.0, 0.0, 1.0, 0.0, 1.0, 1.0, 0.4, 1.0, 1.0, 1.0, 1.0, 1.0, 0.4, 1.0, 1.0, 1.0, 1.0, 1.0, 1.0, 1.0, 1.0, 0.6667, 1.0, 1.0, 1.0, 1.0, 1.0, 0.6667, 1.0, 0.6667, 1.0, 1.0, 1.0, 1.0, 1.0, 0.6667, 1.0, 0.0, 1.0, 0.3333, 1.0, 0.3333, 1.0, 0.0, 1.0, 0.5556, 1.0, 0.6667, 1.0, 0.6667, 1.0, 0.5556, 1.0, 0.0, 1.0, 0.3333, 1.0, 0.3333, 1.0, 0.0, 1.0, 0.5556, 1.0, 0.6667, 1.0, 0.6667, 1.0, 0.5556, 1.0, 1.0, 1.0, 0.6667, 1.0, 0.6667, 1.0, 1.0, 1.0, 0.3333, 1.0, 0.0, 1.0, 0.0, 1.0, 0.3333, 1.0, 0.5556, 1.0, 0.6667, 1.0, 0.6667, 1.0, 0.5556, 1.0, 0.5556, 1.0, 0.6667, 1.0, 0.6667, 1.0, 0.5556, 1.0, 0.3333, 1.0, 0.3685, 1.0, 0.4444, 1.0, 0.4444, 1.0, 0.3333, 1.0, 0.5556, 1.0, 0.6667, 1.0, 0.6667, 1.0, 0.6347, 1.0, 0.5556, 1.0, 0.5556, 1.0, 0.6667, 1.0, 0.6667, 1.0, 0.5556, 1.0, 0.5556, 1.0, 0.6667, 1.0, 0.6667, 1.0, 0.5556, 1.0, 0.5556, 1.0, 0.6667, 1.0, 0.6667, 1.0, 0.5556, 1.0, 0.5556, 1.0, 0.6667, 1.0, 0.6667, 1.0, 0.5556, 1.0, 0.5556, 1.0, 0.6667, 1.0, 0.6667, 1.0, 0.5556, 1.0, 0.5556, 1.0, 0.6667, 1.0, 0.6667, 1.0, 0.5556, 1.0, 0.3333, 1.0, 0.4444, 1.0, 0.4444, 1.0, 0.4413, 1.0, 0.4338, 1.0, 0.3333, 1.0, 0.4444, 1.0, 0.5556, 1.0, 0.5556, 1.0, 0.5528, 1.0, 0.5449, 1.0, 0.4551, 1.0, 0.4472, 1.0, 0.4444, 1.0, 0.3333, 1.0, 0.4338, 1.0, 0.4389, 1.0, 0.4444, 1.0, 0.4444, 1.0, 0.4387, 1.0, 0.4248, 1.0, 0.3333, 1.0, 0.5556, 1.0, 0.6667, 1.0, 0.6667, 1.0, 0.5662, 1.0, 0.5587, 1.0, 0.5556, 1.0, 0.3333, 1.0, 0.4444, 1.0, 0.4444, 1.0, 0.3333, 1.0, 0.4444, 1.0, 0.5556, 1.0, 0.5556, 1.0, 0.4444, 1.0, 0.3333, 1.0, 0.4444, 1.0, 0.4444, 1.0, 0.3333, 1.0, 0.4444, 1.0, 0.5556, 1.0, 0.5556, 1.0, 0.4444, 1.0, 0.3333, 1.0, 0.4444, 1.0, 0.4444, 1.0, 0.3333, 1.0, 0.4444, 1.0, 0.5556, 1.0, 0.5556, 1.0, 0.4444, 1.0, 0.3333, 1.0, 0.4444, 1.0, 0.4444, 1.0, 0.3333, 1.0, 0.4444, 1.0, 0.5556, 1.0, 0.5556, 1.0, 0.4444, 1.0, 0.3333, 1.0, 0.4444, 1.0, 0.4444, 1.0, 0.3333, 1.0, 0.4444, 1.0, 0.5556, 1.0, 0.5556, 1.0, 0.4444, 1.0, 0.3333, 1.0, 0.4444, 1.0, 0.4444, 1.0, 0.3333, 1.0, 0.4444, 1.0, 0.5556, 1.0, 0.5556, 1.0, 0.4444, 1.0, 0.3333, 1.0, 0.3333, 1.0, 0.3333, 1.0, 0.3333, 1.0, 0.3333, 1.0, 0.4444, 1.0, 0.5556, 1.0, 0.5556, 1.0, 0.4444, 1.0, 0.6667, 1.0, 0.6667, 1.0, 0.6667, 1.0, 0.6667, 1.0, 0.6667, 1.0, 0.4444, 1.0, 0.5556, 1.0, 0.5556, 1.0, 0.4444, 1.0, 0.3333, 1.0, 0.3333, 1.0, 0.3333, 1.0, 0.3333, 1.0, 0.3333, 1.0, 0.4444, 1.0, 0.5556, 1.0, 0.5556, 1.0, 0.4444, 1.0, 0.3333, 1.0, 0.4444, 1.0, 0.4444, 1.0, 0.3333, 1.0, 0.4444, 1.0, 0.5556, 1.0, 0.5556, 1.0, 0.4444, 1.0, 0.3333, 1.0, 0.4444, 1.0, 0.4444, 1.0, 0.3333, 1.0, 0.4444, 1.0, 0.5556, 1.0, 0.5556, 1.0, 0.4444, 1.0, 0.3333, 1.0, 0.4444, 1.0, 0.4444, 1.0, 0.3333, 1.0, 0.4444, 1.0, 0.5556, 1.0, 0.5556, 1.0, 0.4444, 1.0, 0.3333, 1.0, 0.4444, 1.0, 0.4444, 1.0, 0.3333, 1.0, 0.4444, 1.0, 0.5556, 1.0, 0.5556, 1.0, 0.4444, 1.0, 0.5449, 1.0, 0.5528, 1.0, 0.5555, 1.0, 0.5505, 1.0, 0.5556, 1.0, 0.5587, 1.0, 0.5555, 1.0, 0.5528, 1.0, 0.5662, 1.0, 0.5611, 1.0, 0.5555, 1.0, 0.5587, 1.0, 0.5486, 1.0, 0.5505, 1.0, 0.5555, 1.0, 0.5568, 1.0, 0.4444, 1.0, 0.4389, 1.0, 0.4445, 1.0, 0.4502, 1.0, 0.4338, 1.0, 0.4413, 1.0, 0.4445, 1.0, 0.4389, 1.0, 0.4444, 1.0, 0.4472, 1.0, 0.4445, 1.0, 0.4413, 1.0, 0.464, 1.0, 0.4502, 1.0, 0.4445, 1.0, 0.4562, 1.0, 0.5556, 1.0, 0.5611, 1.0, 0.5662, 1.0, 0.6667, 1.0, 0.6667, 1.0, 0.5752, 1.0, 0.5613, 1.0, 0.5556, 1.0, 0.3333, 1.0, 0.3333, 1.0, 0.3333, 1.0, 0.3333, 1.0, 0.6667, 1.0, 0.6667, 1.0, 0.6667, 1.0, 0.6667, 1.0, 0.5449, 1.0, 0.4551, 1.0, 0.4551, 1.0, 0.5449, 1.0, 0.3333, 1.0, 0.3333, 1.0, 0.3333, 1.0, 0.3333, 1.0, 0.4444, 1.0, 0.4444, 1.0, 0.4444, 1.0, 0.4444, 1.0, 0.6667, 1.0, 0.6667, 1.0, 0.6667, 1.0, 0.6667, 1.0, 0.4444, 1.0, 0.4387, 1.0, 0.4387, 1.0, 0.4444, 1.0, 0.0, 1.0, 0.3333, 1.0, 0.3333, 1.0, 0.0, 1.0, 0.4387, 1.0, 0.4248, 1.0, 0.4248, 1.0, 0.4387, 1.0, 0.6667, 1.0, 1.0, 1.0, 1.0, 1.0, 0.6667, 1.0, 0.3333, 1.0, 0.3333, 1.0, 0.3333, 1.0, 0.3333, 1.0, 0.4248, 1.0, 0.3333, 1.0, 0.3333, 1.0, 0.4248, 1.0, 1.0, 1.0, 1.0, 1.0, 1.0, 1.0, 1.0, 1.0, 0.6667, 1.0, 0.6667, 1.0, 0.6667, 1.0, 0.6667, 1.0, 0.6667, 1.0, 0.6667, 1.0, 0.6667, 1.0, 0.6667, 1.0, 0.5486, 1.0, 0.5505, 1.0, 0.5505, 1.0, 0.5486, 1.0, 0.3333, 1.0, 0.3333, 1.0, 0.3333, 1.0, 0.3333, 1.0, 0.4502, 1.0, 0.4444, 1.0, 0.4444, 1.0, 0.4502, 1.0, 0.3333, 1.0, 0.3333, 1.0, 0.3333, 1.0, 0.3333, 1.0, 0.0, 1.0, 0.0, 1.0, 0.0, 1.0, 0.0, 1.0, 0.6667, 1.0, 0.6667, 1.0, 0.6667, 1.0, 0.6667, 1.0, 0.3333, 1.0, 0.3333, 1.0, 0.3333, 1.0, 0.3333, 1.0, 0.3333, 1.0, 0.3333, 1.0, 0.3333, 1.0, 0.3333, 1.0, 0.6667, 1.0, 0.6667, 1.0, 0.6667, 1.0, 0.6667, 1.0, 0.6667, 1.0, 0.6667, 1.0, 0.6667, 1.0, 0.6667, 1.0, 0.3333, 1.0, 0.3333, 1.0, 0.3333, 1.0, 0.3333, 1.0, 0.6667, 1.0, 0.6667, 1.0, 0.6667, 1.0, 0.6667, 1.0, 0.3333, 1.0, 0.0, 1.0, 0.0, 1.0, 0.3333, 1.0, 0.3333, 1.0, 0.3333, 1.0, 0.3333, 1.0, 0.3333, 1.0, 0.0, 1.0, 0.0, 1.0, 0.0, 1.0, 0.0, 1.0, 0.6667, 1.0, 0.6667, 1.0, 0.6667, 1.0, 0.6667, 1.0, 1.0, 1.0, 1.0, 1.0, 1.0, 1.0, 1.0, 1.0, 0.3333, 1.0, 0.3333, 1.0, 0.3333, 1.0, 0.3333, 1.0, 0.3684, 1.0, 0.4444, 1.0, 0.4444, 1.0, 0.3685, 1.0, 0.0, 1.0, 0.0, 1.0, 0.0, 1.0, 0.0, 1.0, 0.6667, 1.0, 0.6667, 1.0, 0.6667, 1.0, 0.6667, 1.0, 0.5556, 1.0, 0.6316, 1.0, 0.6315, 1.0, 0.5556, 1.0, 1.0, 1.0, 1.0, 1.0, 1.0, 1.0, 1.0, 1.0, 0.3333, 1.0, 0.3333, 1.0, 0.3333, 1.0, 0.3333, 1.0, 0.464, 1.0, 0.4502, 1.0, 0.4502, 1.0, 0.464, 1.0, 0.6667, 1.0, 0.6667, 1.0, 0.6667, 1.0, 0.6667, 1.0, 0.5556, 1.0, 0.5556, 1.0, 0.5556, 1.0, 0.5556, 1.0, 0.5556, 1.0, 0.6667, 1.0, 0.6667, 1.0, 0.5556, 1.0, 0.5556, 1.0, 0.5556, 1.0, 0.6315, 1.0, 0.6316, 1.0, 0.3333, 1.0, 0.4444, 1.0, 0.4444, 1.0, 0.3333, 1.0, 0.4444, 1.0, 0.5556, 1.0, 0.5556, 1.0, 0.4444, 1.0, 0.6667, 1.0, 0.5752, 1.0, 0.5752, 1.0, 0.6667, 1.0, 1.0, 1.0, 0.6667, 1.0, 0.6667, 1.0, 1.0, 1.0, 0.5505, 1.0, 0.5449, 1.0, 0.5449, 1.0, 0.5505, 1.0, 0.6667, 1.0, 0.6667, 1.0, 0.6667, 1.0, 0.6667, 1.0, 0.6667, 1.0, 0.5752, 1.0, 0.5613, 1.0, 0.5613, 1.0, 0.5752, 1.0, 0.5556, 1.0, 0.6315, 1.0, 0.6667, 1.0, 0.6667, 1.0, 0.5556, 1.0, 0.5613, 1.0, 0.5556, 1.0, 0.5556, 1.0, 0.5613, 1.0, 0.5613, 1.0, 0.5556, 1.0, 0.5556, 1.0, 0.5613, 1.0, 0.5613, 1.0, 0.5556, 1.0, 0.5556, 1.0, 0.5613, 1.0, 0.5556, 1.0, 0.5556, 1.0, 0.6667, 1.0, 0.6667, 1.0, 0.6315, 1.0, 0.6667, 1.0, 0.6667, 1.0, 0.6667, 1.0, 0.6667, 1.0, 0.5752, 1.0, 0.5613, 1.0, 0.5613, 1.0, 0.5752, 1.0, 0.5752, 1.0, 0.5613, 1.0, 0.5613, 1.0, 0.5752, 1.0, 0.3333, 1.0, 0.4444, 1.0, 0.4444, 1.0, 0.3653, 1.0, 0.3333, 1.0, 0.3333, 1.0, 0.3333, 1.0, 0.3333, 1.0, 0.3333, 1.0, 0.5505, 1.0, 0.5449, 1.0, 0.5449, 1.0, 0.5505, 1.0, 0.5505, 1.0, 0.5449, 1.0, 0.5449, 1.0, 0.5505, 1.0, 1.0, 1.0, 0.6667, 1.0, 0.6667, 1.0, 1.0, 1.0, 1.0, 1.0, 0.6667, 1.0, 0.6667, 1.0, 1.0, 1.0, 0.6667, 1.0, 0.5752, 1.0, 0.5752, 1.0, 0.6667, 1.0, 0.6667, 1.0, 0.5752, 1.0, 0.5752, 1.0, 0.6667, 1.0, 0.4444, 1.0, 0.5556, 1.0, 0.5556, 1.0, 0.4444, 1.0, 0.4444, 1.0, 0.5556, 1.0, 0.5556, 1.0, 0.4444, 1.0, 0.3333, 1.0, 0.4444, 1.0, 0.4444, 1.0, 0.3333, 1.0, 0.3333, 1.0, 0.4444, 1.0, 0.4444, 1.0, 0.3333, 1.0, 0.5556, 1.0, 0.6667, 1.0, 0.6667, 1.0, 0.5556, 1.0, 0.5556, 1.0, 0.6667, 1.0, 0.6667, 1.0, 0.5556, 1.0, 0.5556, 1.0, 0.5556, 1.0, 0.5556, 1.0, 0.5556, 1.0, 0.5556, 1.0, 0.5556, 1.0, 0.5556, 1.0, 0.5556, 1.0, 0.6667, 1.0, 0.6667, 1.0, 0.6667, 1.0, 0.6667, 1.0, 0.6667, 1.0, 0.6667, 1.0, 0.6667, 1.0, 0.6667, 1.0, 0.6667, 1.0, 0.6667, 1.0, 0.6667, 1.0, 0.6667, 1.0, 0.6667, 1.0, 0.464, 1.0, 0.4502, 1.0, 0.4502, 1.0, 0.464, 1.0, 0.464, 1.0, 0.4502, 1.0, 0.4502, 1.0, 0.464, 1.0, 0.3333, 1.0, 0.3333, 1.0, 0.3333, 1.0, 0.3333, 1.0, 0.3333, 1.0, 0.3333, 1.0, 0.3333, 1.0, 0.3333, 1.0, 1.0, 1.0, 1.0, 1.0, 1.0, 1.0, 1.0, 1.0, 1.0, 1.0, 1.0, 1.0, 1.0, 1.0, 1.0, 1.0, 0.5556, 1.0, 0.5556, 1.0, 0.6347, 1.0, 0.6667, 1.0, 0.6667, 1.0, 0.6667, 1.0, 0.6667, 1.0, 0.6667, 1.0, 0.6667, 1.0, 0.6667, 1.0, 0.6667, 1.0, 0.6667, 1.0, 0.6667, 1.0, 0.6667, 1.0, 0.6667, 1.0, 0.6667, 1.0, 0.6667, 1.0, 0.0, 1.0, 0.0, 1.0, 0.0, 1.0, 0.0, 1.0, 0.0, 1.0, 0.0, 1.0, 0.0, 1.0, 0.0, 1.0, 0.3684, 1.0, 0.3685, 1.0, 0.4444, 1.0, 0.4444, 1.0, 0.3333, 1.0, 0.3333, 1.0, 0.3333, 1.0, 0.3333, 1.0, 0.3333, 1.0, 0.3333, 1.0, 0.3333, 1.0, 0.3333, 1.0, 0.3333, 1.0, 0.3333, 1.0, 0.3333, 1.0, 0.3333, 1.0, 1.0, 1.0, 1.0, 1.0, 1.0, 1.0, 1.0, 1.0, 1.0, 1.0, 1.0, 1.0, 1.0, 1.0, 1.0, 1.0, 0.6667, 1.0, 0.6667, 1.0, 0.6667, 1.0, 0.6667, 1.0, 0.6667, 1.0, 0.6667, 1.0, 0.6667, 1.0, 0.6667, 1.0, 0.0, 1.0, 0.0, 1.0, 0.0, 1.0, 0.0, 1.0, 0.0, 1.0, 0.0, 1.0, 0.0, 1.0, 0.0, 1.0, 0.3333, 1.0, 0.3333, 1.0, 0.3333, 1.0, 0.3333, 1.0, 0.3333, 1.0, 0.3333, 1.0, 0.3333, 1.0, 0.3333, 1.0, 0.3333, 1.0, 0.0, 1.0, 0.0, 1.0, 0.3333, 1.0, 0.3333, 1.0, 0.0, 1.0, 0.0, 1.0, 0.3333, 1.0, 0.6667, 1.0, 0.6667, 1.0, 0.6667, 1.0, 0.6667, 1.0, 0.6667, 1.0, 0.6667, 1.0, 0.6667, 1.0, 0.6667, 1.0, 0.3333, 1.0, 0.3333, 1.0, 0.3333, 1.0, 0.3333, 1.0, 0.3333, 1.0, 0.3333, 1.0, 0.3333, 1.0, 0.3333, 1.0, 0.6667, 1.0, 0.6667, 1.0, 0.6667, 1.0, 0.6667, 1.0, 0.6667, 1.0, 0.6667, 1.0, 0.6667, 1.0, 0.6667, 1.0, 0.6667, 1.0, 0.6667, 1.0, 0.6667, 1.0, 0.6667, 1.0, 0.6667, 1.0, 0.6667, 1.0, 0.6667, 1.0, 0.6667, 1.0, 0.3333, 1.0, 0.3333, 1.0, 0.3333, 1.0, 0.3333, 1.0, 0.3333, 1.0, 0.3333, 1.0, 0.3333, 1.0, 0.3333, 1.0, 0.3333, 1.0, 0.3333, 1.0, 0.3333, 1.0, 0.3333, 1.0, 0.3333, 1.0, 0.3333, 1.0, 0.3333, 1.0, 0.3333, 1.0, 0.6667, 1.0, 0.6667, 1.0, 0.6667, 1.0, 0.6667, 1.0, 0.6667, 1.0, 0.6667, 1.0, 0.6667, 1.0, 0.6667, 1.0, 0.0, 1.0, 0.0, 1.0, 0.0, 1.0, 0.0, 1.0, 0.0, 1.0, 0.0, 1.0, 0.0, 1.0, 0.0, 1.0, 0.3333, 1.0, 0.3333, 1.0, 0.3333, 1.0, 0.3333, 1.0, 0.3333, 1.0, 0.3333, 1.0, 0.3333, 1.0, 0.3333, 1.0, 0.4502, 1.0, 0.4444, 1.0, 0.4444, 1.0, 0.4502, 1.0, 0.4502, 1.0, 0.4444, 1.0, 0.4444, 1.0, 0.4502, 1.0, 0.3333, 1.0, 0.3333, 1.0, 0.3333, 1.0, 0.3333, 1.0, 0.3333, 1.0, 0.3333, 1.0, 0.3333, 1.0, 0.3333, 1.0, 0.5486, 1.0, 0.5505, 1.0, 0.5505, 1.0, 0.5486, 1.0, 0.5486, 1.0, 0.5505, 1.0, 0.5505, 1.0, 0.5486, 1.0, 0.6667, 1.0, 0.6667, 1.0, 0.6667, 1.0, 0.6667, 1.0, 0.6667, 1.0, 0.6667, 1.0, 0.6667, 1.0, 0.6667, 1.0, 0.6667, 1.0, 0.6667, 1.0, 0.6667, 1.0, 0.6667, 1.0, 0.6667, 1.0, 0.6667, 1.0, 0.6667, 1.0, 0.6667, 1.0, 1.0, 1.0, 1.0, 1.0, 1.0, 1.0, 1.0, 1.0, 1.0, 1.0, 1.0, 1.0, 1.0, 1.0, 1.0, 1.0, 0.4248, 1.0, 0.3333, 1.0, 0.3333, 1.0, 0.4248, 1.0, 0.4248, 1.0, 0.3333, 1.0, 0.3333, 1.0, 0.4248, 1.0, 0.3333, 1.0, 0.3333, 1.0, 0.3333, 1.0, 0.3333, 1.0, 0.3333, 1.0, 0.3333, 1.0, 0.3333, 1.0, 0.3333, 1.0, 0.6667, 1.0, 1.0, 1.0, 1.0, 1.0, 0.6667, 1.0, 0.6667, 1.0, 1.0, 1.0, 1.0, 1.0, 0.6667, 1.0, 0.4387, 1.0, 0.4248, 1.0, 0.4248, 1.0, 0.4387, 1.0, 0.4387, 1.0, 0.4248, 1.0, 0.4248, 1.0, 0.4387, 1.0, 0.0, 1.0, 0.3333, 1.0, 0.3333, 1.0, 0.0, 1.0, 0.0, 1.0, 0.3333, 1.0, 0.3333, 1.0, 0.0, 1.0, 0.4444, 1.0, 0.4387, 1.0, 0.4387, 1.0, 0.4444, 1.0, 0.4444, 1.0, 0.4387, 1.0, 0.4387, 1.0, 0.4444, 1.0, 0.6667, 1.0, 0.6667, 1.0, 0.6667, 1.0, 0.6667, 1.0, 0.6667, 1.0, 0.6667, 1.0, 0.6667, 1.0, 0.6667, 1.0, 0.4444, 1.0, 0.4444, 1.0, 0.4444, 1.0, 0.4444, 1.0, 0.4444, 1.0, 0.4444, 1.0, 0.4444, 1.0, 0.4444, 1.0, 0.3333, 1.0, 0.3333, 1.0, 0.3333, 1.0, 0.3333, 1.0, 0.3333, 1.0, 0.3333, 1.0, 0.3333, 1.0, 0.3333, 1.0, 0.5449, 1.0, 0.4551, 1.0, 0.4551, 1.0, 0.5449, 1.0, 0.5449, 1.0, 0.4551, 1.0, 0.4551, 1.0, 0.5449, 1.0, 0.6667, 1.0, 0.6667, 1.0, 0.6667, 1.0, 0.6667, 1.0, 0.6667, 1.0, 0.6667, 1.0, 0.6667, 1.0, 0.6667, 1.0, 0.3333, 1.0, 0.3333, 1.0, 0.3333, 1.0, 0.3333, 1.0, 0.3333, 1.0, 0.3333, 1.0, 0.3333, 1.0, 0.3333, 1.0, 0.6347, 1.0, 0.6507, 1.0, 0.6667, 1.0, 0.6507, 1.0, 0.6624, 1.0, 0.6667, 1.0, 0.6624, 1.0, 0.6667, 1.0, 0.6667, 1.0, 0.3333, 1.0, 0.3333, 1.0, 0.3333, 1.0, 0.3333, 1.0, 0.3333, 1.0, 0.3333, 1.0, 0.3333, 1.0, 0.3333, 1.0, 0.3333, 1.0, 0.6667, 1.0, 0.6667, 1.0, 0.6667, 1.0, 0.6667, 1.0, 0.6667, 1.0, 0.6667, 1.0, 0.6667, 1.0, 0.6667, 1.0, 0.6667, 1.0, 0.3685, 1.0, 0.3509, 1.0, 0.3333, 1.0, 0.3509, 1.0, 0.338, 1.0, 0.3333, 1.0, 0.338, 1.0, 0.3333, 1.0, 0.3333, 1.0, 0.3653, 1.0, 0.3493, 1.0, 0.3333, 1.0, 0.3493, 1.0, 0.3376, 1.0, 0.3333, 1.0, 0.3376, 1.0, 0.3333, 1.0, 0.3333, 1.0, 0.6667, 1.0, 0.6667, 1.0, 0.6667, 1.0, 0.6667, 1.0, 0.6667, 1.0, 0.6667, 1.0, 0.6667, 1.0, 0.6667, 1.0, 0.6667, 1.0, 0.3333, 1.0, 0.3333, 1.0, 0.3333, 1.0, 0.3333, 1.0, 0.3333, 1.0, 0.3333, 1.0, 0.3333, 1.0, 0.3333, 1.0, 0.3333, 1.0, 0.6315, 1.0, 0.6491, 1.0, 0.6667, 1.0, 0.6491, 1.0, 0.662, 1.0, 0.6667, 1.0, 0.662, 1.0, 0.6667, 1.0, 0.6667, 1.0, 0.3654, 1.0, 0.3653, 1.0, 0.3493, 1.0, 0.3494, 1.0, 0.3494, 1.0, 0.3493, 1.0, 0.3333, 1.0, 0.3333, 1.0, 0.3333, 1.0, 0.3333, 1.0, 0.3333, 1.0, 0.3333, 1.0, 0.6316, 1.0, 0.6315, 1.0, 0.6491, 1.0, 0.6491, 1.0, 0.6491, 1.0, 0.6491, 1.0, 0.6667, 1.0, 0.6667, 1.0, 0.6667, 1.0, 0.6667, 1.0, 0.6667, 1.0, 0.6667, 1.0, 0.3333, 1.0, 0.3333, 1.0, 0.3333, 1.0, 0.3333, 1.0, 0.3333, 1.0, 0.3333, 1.0, 0.3493, 1.0, 0.3494, 1.0, 0.3494, 1.0, 0.3493, 1.0, 0.3653, 1.0, 0.3654, 1.0, 0.6667, 1.0, 0.6667, 1.0, 0.6667, 1.0, 0.6667, 1.0, 0.6667, 1.0, 0.6667, 1.0, 0.6491, 1.0, 0.6491, 1.0, 0.6491, 1.0, 0.6491, 1.0, 0.6315, 1.0, 0.6316, 1.0, 0.6667, 1.0, 0.6667, 1.0, 0.6667, 1.0, 0.6667, 1.0, 0.6667, 1.0, 0.6507, 1.0, 0.6506, 1.0, 0.6346, 1.0, 0.6347, 1.0, 0.6667, 1.0, 0.6667, 1.0, 0.6506, 1.0, 0.6507, 1.0, 0.6667, 1.0, 0.6667, 1.0, 0.6667, 1.0, 0.6667, 1.0, 0.3509, 1.0, 0.3494, 1.0, 0.3654, 1.0, 0.3684, 1.0, 0.3333, 1.0, 0.3333, 1.0, 0.3494, 1.0, 0.3509, 1.0, 0.3333, 1.0, 0.3333, 1.0, 0.3333, 1.0, 0.3333, 1.0, 0.5556, 1.0, 0.6347, 1.0, 0.6346, 1.0, 0.5556, 1.0, 0.3653, 1.0, 0.4444, 1.0, 0.4444, 1.0, 0.3654, 1.0, 0.4444, 1.0, 0.5556, 1.0, 0.5556, 1.0, 0.4444, 1.0, 0.6667, 1.0, 0.6667, 1.0, 0.6667, 1.0, 0.6667, 1.0, 0.6507, 1.0, 0.6506, 1.0, 0.6667, 1.0, 0.6667, 1.0, 0.6347, 1.0, 0.6346, 1.0, 0.6506, 1.0, 0.6507, 1.0, 0.3333, 1.0, 0.3333, 1.0, 0.3333, 1.0, 0.3333, 1.0, 0.3509, 1.0, 0.3494, 1.0, 0.3333, 1.0, 0.3333, 1.0, 0.3684, 1.0, 0.3654, 1.0, 0.3494, 1.0, 0.3509, 1.0, 0.3653, 1.0, 0.3654, 1.0, 0.4444, 1.0, 0.4444, 1.0, 0.5556, 1.0, 0.5556, 1.0, 0.6346, 1.0, 0.6347, 1.0, 0.4444, 1.0, 0.4444, 1.0, 0.5556, 1.0, 0.5556, 1.0, 0.3333, 1.0, 0.3333, 1.0, 0.3333, 1.0, 0.3333, 1.0, 0.3333, 1.0, 0.3333, 1.0, 0.6667, 1.0, 0.6667, 1.0, 0.6667, 1.0, 0.6667, 1.0, 0.3685, 1.0, 0.3684, 1.0, 0.3509, 1.0, 0.3509, 1.0, 0.3509, 1.0, 0.3509, 1.0, 0.3333, 1.0, 0.3333, 1.0, 0.3333, 1.0, 0.3333, 1.0, 0.3333, 1.0, 0.3333, 1.0, 0.6667, 1.0, 0.6667, 1.0, 0.6667, 1.0, 0.6667, 1.0, 0.6506, 1.0, 0.6491, 1.0, 0.6667, 1.0, 0.6667, 1.0, 0.6346, 1.0, 0.6316, 1.0, 0.6491, 1.0, 0.6506, 1.0, 0.3654, 1.0, 0.3684, 1.0, 0.4444, 1.0, 0.4444, 1.0, 0.5556, 1.0, 0.5556, 1.0, 0.6316, 1.0, 0.6346, 1.0, 0.4444, 1.0, 0.4444, 1.0, 0.5556, 1.0, 0.5556, 1.0, 0.3333, 1.0, 0.3333, 1.0, 0.3333, 1.0, 0.3333, 1.0, 0.3333, 1.0, 0.3333, 1.0, 0.3509, 1.0, 0.3509, 1.0, 0.3509, 1.0, 0.3509, 1.0, 0.3684, 1.0, 0.3685, 1.0, 0.6506, 1.0, 0.6491, 1.0, 0.6316, 1.0, 0.6346, 1.0, 0.6667, 1.0, 0.6667, 1.0, 0.6491, 1.0, 0.6506, 1.0, 0.6667, 1.0, 0.6667, 1.0, 0.6667, 1.0, 0.6667, 1.0, 0.5556, 1.0, 0.6346, 1.0, 0.6316, 1.0, 0.5556, 1.0, 0.3654, 1.0, 0.4444, 1.0, 0.4444, 1.0, 0.3684, 1.0, 0.4444, 1.0, 0.5556, 1.0, 0.5556, 1.0, 0.4444, 1.0, 0.6667, 1.0, 0.6667, 1.0, 0.6667, 1.0, 0.6667, 1.0, 0.6667, 1.0, 0.6667, 1.0, 0.3333, 1.0, 0.3333, 1.0, 0.3333, 1.0, 0.3333, 1.0])
me_plane.update()
me_cylinder = bpy.data.meshes.new('Cylinder')
me_cylinder.from_pydata([(3.838e-08, -0.04114, -0.514), (-2.984e-08, 0.07847, -0.514), (0.1967, -0.04114, -0.4749), (0.1967, 0.07847, -0.4749), (0.3635, -0.04114, -0.3635), (0.3635, 0.07847, -0.3635), (0.4749, -0.04114, -0.1967), (0.4749, 0.07847, -0.1967), (0.514, -0.04114, 4.866e-08), (0.514, 0.07847, -1.228e-08), (0.4749, -0.04114, 0.1967), (0.4749, 0.07847, 0.1967), (0.3635, -0.04114, 0.3635), (0.3635, 0.07847, 0.3635), (0.1967, -0.04114, 0.4749), (0.1967, 0.07847, 0.4749), (-5.149e-08, -0.04114, 0.514), (5.903e-09, 0.07847, 0.514), (-0.1967, -0.04114, 0.4749), (-0.1967, 0.07847, 0.4749), (-0.3635, -0.04114, 0.3635), (-0.3635, 0.07847, 0.3635), (-0.4749, -0.04114, 0.1967), (-0.4749, 0.07847, 0.1967), (-0.514, -0.04114, -4.121e-08), (-0.514, 0.07847, 2.346e-08), (-0.4749, -0.04114, -0.1967), (-0.4749, 0.07847, -0.1967), (-0.3635, -0.04114, -0.3635), (-0.3635, 0.07847, -0.3635), (-0.1967, -0.04114, -0.4749), (-0.1967, 0.07847, -0.4749), (0.2296, 0.07847, -0.5543), (2.235e-09, 0.07847, -0.6), (0.4243, 0.07847, -0.4243), (0.5543, 0.07847, -0.2296), (0.6, 0.07847, 8.91e-09), (0.5543, 0.07847, 0.2296), (0.4243, 0.07847, 0.4243), (0.2296, 0.07847, 0.5543), (2.235e-09, 0.07847, 0.6), (-0.2296, 0.07847, 0.5543), (-0.4243, 0.07847, 0.4243), (-0.5543, 0.07847, 0.2296), (-0.6, 0.07847, 8.91e-09), (-0.5543, 0.07847, -0.2296), (-0.4243, 0.07847, -0.4243), (-0.2296, 0.07847, -0.5543), (2.235e-09, -0.04114, -0.6), (0.2296, -0.04114, -0.5543), (0.4243, -0.04114, -0.4243), (0.5543, -0.04114, -0.2296), (0.6, -0.04114, -2.98e-09), (0.5543, -0.04114, 0.2296), (0.4243, -0.04114, 0.4243), (0.2296, -0.04114, 0.5543), (2.235e-09, -0.04114, 0.6), (-0.2296, -0.04114, 0.5543), (-0.4243, -0.04114, 0.4243), (-0.5543, -0.04114, 0.2296), (-0.6, -0.04114, -2.98e-09), (-0.5543, -0.04114, -0.2296), (-0.4243, -0.04114, -0.4243), (-0.2296, -0.04114, -0.5543), (0.03785, -0.02714, -0.2338), (-0.03785, -0.02714, -0.2338), (-0.03785, -0.02714, 0.2338), (0.03785, -0.02714, 0.2338), (0.03785, -0.02714, -0.2734), (0.01593, -0.02714, -0.2953), (-0.01593, -0.02714, -0.2953), (-0.03785, -0.02714, -0.2734), (-0.03785, -0.02714, 0.2734), (-0.01593, -0.02714, 0.2953), (0.01593, -0.02714, 0.2953), (0.03785, -0.02714, 0.2734), (-0.03785, -0.1008, -0.2284), (-0.03785, -0.1181, -0.2112), (-0.03785, -0.1181, 0.2112), (-0.03785, -0.1008, 0.2284), (0.03785, -0.1181, -0.2112), (0.03785, -0.1008, -0.2284), (0.03785, -0.1008, 0.2284), (0.03785, -0.1181, 0.2112), (0.03785, -0.03493, -0.2338), (0.03785, -0.05216, -0.2165), (-0.03785, -0.05216, -0.2165), (-0.03785, -0.03493, -0.2338), (-0.03785, -0.03493, 0.2338), (-0.03785, -0.05216, 0.2165), (0.03785, -0.05216, 0.2165), (0.03785, -0.03493, 0.2338), (-0.03785, -0.1242, -0.1555), (-0.03264, -0.1294, -0.1555), (-0.03264, -0.1294, 0.1555), (-0.03785, -0.1242, 0.1555), (-0.0326, -0.1008, -0.1555), (-0.03785, -0.1055, -0.1555), (-0.03785, -0.1055, 0.1555), (-0.0326, -0.1008, 0.1555), (0.03264, -0.1294, -0.1555), (0.03785, -0.1242, -0.1555), (0.03785, -0.1242, 0.1555), (0.03264, -0.1294, 0.1555), (0.03785, -0.1055, -0.1555), (0.0326, -0.1008, -0.1555), (0.0326, -0.1008, 0.1555), (0.03785, -0.1055, 0.1555), (-0.04468, -0.09191, -0.1555), (-0.05, -0.09663, -0.1555), (-0.05, -0.1331, -0.1555), (-0.04471, -0.1383, -0.1555), (-0.04471, -0.1383, 0.1555), (-0.05, -0.1331, 0.1555), (-0.05, -0.09663, 0.1555), (-0.04468, -0.09191, 0.1555), (0.05, -0.09663, -0.1555), (0.04468, -0.09191, -0.1555), (0.04468, -0.09191, 0.1555), (0.05, -0.09663, 0.1555), (0.04471, -0.1383, -0.1555), (0.05, -0.1331, -0.1555), (0.05, -0.1331, 0.1555), (0.04471, -0.1383, 0.1555), (-0.03785, -0.1243, -0.2112), (-0.0327, -0.1294, -0.2112), (-0.0327, -0.1294, 0.2112), (-0.03785, -0.1243, 0.2112), (0.0327, -0.1294, -0.2112), (0.03785, -0.1243, -0.2112), (0.03785, -0.1243, 0.2112), (0.0327, -0.1294, 0.2112), (-0.03785, -0.1008, -0.2293), (-0.03281, -0.1008, -0.2338), (-0.03281, -0.1008, 0.2338), (-0.03785, -0.1008, 0.2293), (0.03281, -0.1008, -0.2338), (0.03785, -0.1008, -0.2293), (0.03785, -0.1008, 0.2293), (0.03281, -0.1008, 0.2338), (0.03272, -0.05216, -0.2112), (0.03785, -0.05216, -0.2158), (-0.03785, -0.05216, -0.2158), (-0.03272, -0.05216, -0.2112), (-0.03272, -0.05216, 0.2112), (-0.03785, -0.05216, 0.2158), (0.03785, -0.05216, 0.2158), (0.03272, -0.05216, 0.2112), (0.03273, -0.02714, -0.2112), (0.03785, -0.02714, -0.2158), (-0.03785, -0.02714, -0.2158), (-0.03273, -0.02714, -0.2112), (-0.03273, -0.02714, 0.2112), (-0.03785, -0.02714, 0.2158), (0.03785, -0.02714, 0.2158), (0.03273, -0.02714, 0.2112), (0.01388, -0.05216, -0.2904), (0.01593, -0.04761, -0.2953), (0.03283, -0.05216, -0.2714), (0.03785, -0.04764, -0.2734), (-0.03283, -0.05216, -0.2714), (-0.03785, -0.04764, -0.2734), (-0.01388, -0.05216, -0.2904), (-0.01593, -0.04761, -0.2953), (-0.01388, -0.05216, 0.2904), (-0.01593, -0.04761, 0.2953), (-0.03283, -0.05216, 0.2714), (-0.03785, -0.04764, 0.2734), (0.03283, -0.05216, 0.2714), (0.03785, -0.04764, 0.2734), (0.01388, -0.05216, 0.2904), (0.01593, -0.04761, 0.2953), (-0.03785, -0.1054, -0.1985), (-0.03266, -0.1008, -0.1939), (-0.0327, -0.08359, -0.2112), (-0.03785, -0.08814, -0.2157), (-0.03785, -0.08814, 0.2157), (-0.0327, -0.08359, 0.2112), (-0.03266, -0.1008, 0.1939), (-0.03785, -0.1054, 0.1985), (0.03785, -0.08814, -0.2157), (0.0327, -0.08359, -0.2112), (0.03266, -0.1008, -0.1939), (0.03785, -0.1054, -0.1985), (0.03785, -0.1054, 0.1985), (0.03266, -0.1008, 0.1939), (0.0327, -0.08359, 0.2112), (0.03785, -0.08814, 0.2157), (-0.03785, -0.1097, -0.2293), (-0.03278, -0.1122, -0.2338), (-0.03785, -0.1243, -0.2147), (-0.03275, -0.1294, -0.2165), (-0.03785, -0.1243, 0.2147), (-0.03275, -0.1294, 0.2165), (-0.03785, -0.1097, 0.2293), (-0.03278, -0.1122, 0.2338), (0.03785, -0.1243, -0.2147), (0.03275, -0.1294, -0.2165), (0.03785, -0.1097, -0.2293), (0.03278, -0.1122, -0.2338), (0.03785, -0.1097, 0.2293), (0.03278, -0.1122, 0.2338), (0.03785, -0.1243, 0.2147), (0.03275, -0.1294, 0.2165), (0.03785, -0.06494, -0.2293), (0.03282, -0.0694, -0.2338), (0.03283, -0.05216, -0.251), (0.03785, -0.04771, -0.2466), (-0.03785, -0.04771, -0.2466), (-0.03283, -0.05216, -0.251), (-0.03282, -0.0694, -0.2338), (-0.03785, -0.06494, -0.2293), (-0.03785, -0.06494, 0.2293), (-0.03282, -0.0694, 0.2338), (-0.03283, -0.05216, 0.251), (-0.03785, -0.04771, 0.2466), (0.03785, -0.04771, 0.2466), (0.03283, -0.05216, 0.251), (0.03282, -0.0694, 0.2338), (0.03785, -0.06494, 0.2293), (0.2031, -0.02662, -0.4862), (0.001742, -0.02662, -0.5263), (0.3799, -0.02662, -0.3721), (0.494, -0.02662, -0.2014), (0.5341, -0.02662, 1.072e-09), (0.494, -0.02662, 0.2014), (0.3799, -0.02662, 0.3721), (0.2031, -0.02662, 0.4862), (0.001742, -0.02662, 0.5263), (-0.2064, -0.02662, 0.4862), (-0.3771, -0.02662, 0.3721), (-0.3771, -0.02662, -0.3721), (-0.2064, -0.02662, -0.4862), (0.2064, -0.02662, -0.4862), (0.3771, -0.02662, -0.3721), (0.3771, -0.02662, 0.3721), (0.2064, -0.02662, 0.4862), (-0.001742, -0.02662, -0.5263), (-0.001742, -0.02662, 0.5263), (-0.2031, -0.02662, 0.4862), (-0.2031, -0.02662, -0.4862), (-0.3799, -0.02662, 0.3721), (-0.494, -0.02662, 0.2014), (-0.5341, -0.02662, 8.747e-10), (-0.494, -0.02662, -0.2014), (-0.3799, -0.02662, -0.3721), (0.2031, 0.05498, -0.4862), (0.001742, 0.05498, -0.5263), (0.494, 0.05498, -0.2014), (0.3799, 0.05498, -0.3721), (0.5341, 0.05498, 6.792e-09), (0.494, 0.05498, 0.2014), (0.3799, 0.05498, 0.3721), (0.001742, 0.05498, 0.5263), (0.2031, 0.05498, 0.4862), (-0.3771, 0.05498, 0.3721), (-0.2064, 0.05498, 0.4862), (-0.2064, 0.05498, -0.4862), (-0.3771, 0.05498, -0.3721), (-0.001742, 0.05041, -0.5263), (-0.001742, 0.05041, 0.5263), (0.2064, 0.05041, -0.4862), (0.2064, 0.05041, 0.4862), (0.3771, 0.05041, 0.3721), (0.3771, 0.05041, -0.3721), (-0.2031, 0.05041, -0.4862), (-0.2031, 0.05041, 0.4862), (-0.5341, 0.05041, 6.339e-09), (-0.494, 0.05041, 0.2014), (-0.3799, 0.05041, 0.3721), (-0.494, 0.05041, -0.2014), (-0.3799, 0.05041, -0.3721), (1.192e-07, -0.05794, 0.2847), (1.192e-07, -0.03049, 0.2847), (1.192e-07, -0.03049, -0.2572), (1.192e-07, -0.05794, -0.2572), (0.01188, -0.03049, -0.2641), (0.01188, -0.05794, -0.2641), (0.01188, -0.03049, -0.2778), (0.01188, -0.05794, -0.2778), (1.192e-07, -0.03049, -0.2847), (1.192e-07, -0.05794, -0.2847), (-0.01188, -0.03049, -0.2778), (-0.01188, -0.05794, -0.2778), (-0.01188, -0.03049, -0.2641), (-0.01188, -0.05794, -0.2641), (0.01188, -0.03049, 0.2778), (0.01188, -0.05794, 0.2778), (0.01188, -0.03049, 0.2641), (0.01188, -0.05794, 0.2641), (1.192e-07, -0.03049, 0.2572), (1.192e-07, -0.05794, 0.2572), (-0.01188, -0.03049, 0.2641), (-0.01188, -0.05794, 0.2641), (-0.01188, -0.03049, 0.2778), (-0.01188, -0.05794, 0.2778), (-0.03264, -0.1294, 0.1555), (-0.03785, -0.1242, 0.1555), (-0.03785, -0.1055, 0.1555), (-0.0326, -0.1008, 0.1555), (0.0326, -0.1008, 0.1555), (0.03785, -0.1055, 0.1555), (0.03785, -0.1242, 0.1555), (0.03264, -0.1294, 0.1555), (-0.0326, -0.1008, -0.1555), (-0.03785, -0.1055, -0.1555), (-0.03785, -0.1242, -0.1555), (-0.03264, -0.1294, -0.1555), (0.03785, -0.1055, -0.1555), (0.0326, -0.1008, -0.1555), (0.03264, -0.1294, -0.1555), (0.03785, -0.1242, -0.1555)], [], [(48, 33, 32, 49), (49, 32, 34, 50), (50, 34, 35, 51), (51, 35, 36, 52), (52, 36, 37, 53), (53, 37, 38, 54), (54, 38, 39, 55), (55, 39, 40, 56), (56, 40, 41, 57), (57, 41, 42, 58), (58, 42, 43, 59), (59, 43, 44, 60), (60, 44, 45, 61), (61, 45, 46, 62), (19, 17, 16, 18), (62, 46, 47, 63), (63, 47, 33, 48), (18, 20, 21, 19), (1, 3, 32, 33), (3, 5, 34, 32), (5, 7, 35, 34), (7, 9, 36, 35), (9, 11, 37, 36), (11, 13, 38, 37), (13, 15, 39, 38), (15, 17, 40, 39), (17, 19, 41, 40), (19, 21, 42, 41), (21, 23, 43, 42), (23, 25, 44, 43), (25, 27, 45, 44), (27, 29, 46, 45), (29, 31, 47, 46), (31, 1, 33, 47), (222, 223, 224, 225, 226), (2, 4, 5, 3), (4, 6, 7, 5), (20, 22, 23, 21), (6, 8, 9, 7), (22, 24, 25, 23), (8, 10, 11, 9), (24, 26, 27, 25), (10, 12, 13, 11), (26, 28, 29, 27), (12, 14, 15, 13), (28, 30, 31, 29), (14, 16, 17, 15), (30, 0, 1, 31), (2, 0, 48, 49), (4, 2, 49, 50), (6, 4, 50, 51), (8, 6, 51, 52), (10, 8, 52, 53), (12, 10, 53, 54), (14, 12, 54, 55), (16, 14, 55, 56), (18, 16, 56, 57), (20, 18, 57, 58), (22, 20, 58, 59), (24, 22, 59, 60), (26, 24, 60, 61), (28, 26, 61, 62), (30, 28, 62, 63), (0, 30, 63, 48), (108, 115, 118, 117), (120, 123, 112, 111), (128, 125, 191, 197), (116, 119, 122, 121), (81, 80, 129, 196, 198, 137), (138, 82, 187, 146, 90, 219), (100, 93, 125, 128), (94, 103, 131, 126), (106, 99, 178, 185), (104, 101, 129, 80, 183), (102, 107, 184, 83, 130), (110, 113, 114, 109), (305, 306, 110, 109), (96, 105, 182, 173), (311, 308, 116, 121), (176, 79, 135, 212, 89, 145), (87, 86, 142, 150, 65), (303, 296, 112, 123), (132, 76, 175, 142, 86, 211), (297, 298, 114, 113), (180, 81, 137, 204, 85, 141), (98, 95, 127, 78, 179), (124, 77, 76, 132, 188, 190), (79, 78, 127, 192, 194, 135), (186, 177, 144, 147), (134, 139, 218, 213), (64, 84, 207, 159, 68), (143, 140, 148, 151), (301, 302, 122, 119), (299, 300, 118, 115), (169, 75, 74, 171), (141, 85, 84, 64, 149), (136, 133, 210, 205), (309, 304, 108, 117), (91, 90, 146, 154, 67), (174, 181, 140, 143), (307, 310, 120, 111), (130, 83, 82, 138, 200, 202), (154, 155, 152, 153, 66, 67), (157, 69, 68, 159), (165, 73, 72, 167), (65, 64, 68, 69, 70, 71), (145, 89, 88, 66, 153), (172, 175, 76, 77), (70, 163, 161, 71), (66, 88, 215, 167, 72), (150, 151, 148, 149, 64, 65), (147, 144, 152, 155), (67, 66, 72, 73, 74, 75), (214, 217, 168, 170, 164, 166), (139, 134, 195, 201), (206, 209, 160, 162, 156, 158), (165, 171, 74, 73), (208, 87, 65, 71, 161), (216, 91, 67, 75, 169), (157, 163, 70, 69), (133, 136, 199, 189), (181, 174, 173, 182), (177, 186, 185, 178), (184, 187, 82, 83), (189, 199, 197, 191), (205, 210, 209, 206), (212, 215, 88, 89), (213, 218, 217, 214), (176, 179, 78, 79), (180, 183, 80, 81), (201, 195, 193, 203), (204, 207, 84, 85), (208, 211, 86, 87), (216, 219, 90, 91), (126, 131, 203, 193), (111, 112, 113, 110), (115, 108, 109, 114), (119, 116, 117, 118), (123, 120, 121, 122), (108, 304, 305, 109), (307, 111, 110, 306), (112, 296, 297, 113), (299, 115, 114, 298), (116, 308, 309, 117), (301, 119, 118, 300), (120, 310, 311, 121), (303, 123, 122, 302), (100, 128, 129, 101), (125, 93, 92, 124), (102, 130, 131, 103), (127, 95, 94, 126), (141, 149, 148, 140), (150, 142, 143, 151), (152, 144, 145, 153), (154, 146, 147, 155), (166, 164, 165, 167), (162, 160, 161, 163), (170, 168, 169, 171), (158, 156, 157, 159), (163, 157, 156, 162), (171, 165, 164, 170), (173, 174, 175, 172), (177, 178, 179, 176), (181, 182, 183, 180), (185, 186, 187, 184), (205, 206, 207, 204), (209, 210, 211, 208), (213, 214, 215, 212), (217, 218, 219, 216), (190, 188, 189, 191), (198, 196, 197, 199), (202, 200, 201, 203), (194, 192, 193, 195), (191, 125, 124, 190), (133, 189, 188, 132), (210, 133, 132, 211), (174, 143, 142, 175), (96, 173, 172, 97), (180, 141, 140, 181), (104, 183, 182, 105), (126, 193, 192, 127), (195, 134, 135, 194), (184, 107, 106, 185), (98, 179, 178, 99), (144, 177, 176, 145), (134, 213, 212, 135), (146, 187, 186, 147), (128, 197, 196, 129), (199, 136, 137, 198), (136, 205, 204, 137), (203, 131, 130, 202), (139, 201, 200, 138), (218, 139, 138, 219), (159, 207, 206, 158), (208, 161, 160, 209), (167, 215, 214, 166), (216, 169, 168, 217), (92, 97, 172, 77, 124), (220, 227, 228, 221), (237, 238, 239, 240), (234, 235, 236, 233), (245, 241, 242, 243, 244), (232, 229, 230, 231), (249, 252, 251, 250, 248), (246, 247, 253, 254), (257, 258, 255, 256), (221, 228, 253, 247), (228, 227, 254, 253), (229, 232, 257, 256), (220, 221, 247, 246), (231, 230, 255, 258), (230, 229, 256, 255), (223, 222, 249, 248), (232, 231, 258, 257), (224, 223, 248, 250), (225, 224, 250, 251), (222, 226, 252, 249), (226, 225, 251, 252), (227, 220, 246, 254), (259, 265, 266, 260), (264, 261, 262, 263), (271, 270, 267, 268, 269), (239, 238, 260, 266), (234, 233, 261, 264), (237, 240, 265, 259), (243, 242, 268, 267), (240, 239, 266, 265), (238, 237, 259, 260), (244, 243, 267, 270), (233, 236, 262, 261), (242, 241, 269, 268), (245, 244, 270, 271), (235, 234, 264, 263), (241, 245, 271, 269), (236, 235, 263, 262), (287, 272, 295, 293, 291, 289), (274, 275, 277, 276), (290, 291, 293, 292), (276, 277, 279, 278), (273, 286, 288, 290, 292, 294), (288, 289, 291, 290), (278, 279, 281, 280), (294, 295, 272, 273), (286, 287, 289, 288), (280, 281, 283, 282), (277, 275, 285, 283, 281, 279), (273, 272, 287, 286), (282, 283, 285, 284), (292, 293, 295, 294), (284, 285, 275, 274), (274, 276, 278, 280, 282, 284), (100, 101, 104, 105, 96, 97, 92, 93), (94, 95, 98, 99, 106, 107, 102, 103), (296, 303, 302, 301, 300, 299, 298, 297), (304, 309, 308, 311, 310, 307, 306, 305), (0, 2, 3, 1)])
_uv = me_cylinder.uv_layers.new(name='UVMap')
_uv.uv.foreach_set('vector', [0.7964, 0.1472, 0.8364, 0.1472, 0.8364, 0.2239, 0.7964, 0.2239, 0.7964, 0.2239, 0.8364, 0.2239, 0.8364, 0.2889, 0.7964, 0.2889, 0.8872, 0.2889, 0.8472, 0.2889, 0.8472, 0.2239, 0.8872, 0.2239, 0.8872, 0.2239, 0.8472, 0.2239, 0.8472, 0.1472, 0.8872, 0.1472, 0.8872, 0.1472, 0.8472, 0.1472, 0.8472, 0.07044, 0.8872, 0.07044, 0.8872, 0.07044, 0.8472, 0.07044, 0.8472, 0.005396, 0.8872, 0.005396, 0.83, 0.3679, 0.87, 0.3679, 0.87, 0.433, 0.83, 0.433, 0.83, 0.433, 0.87, 0.433, 0.87, 0.5097, 0.83, 0.5097, 0.83, 0.5097, 0.87, 0.5097, 0.87, 0.5864, 0.83, 0.5864, 0.83, 0.5864, 0.87, 0.5864, 0.87, 0.6515, 0.83, 0.6515, 0.8808, 0.3679, 0.9208, 0.3679, 0.9208, 0.433, 0.8808, 0.433, 0.8808, 0.433, 0.9208, 0.433, 0.9208, 0.5097, 0.8808, 0.5097, 0.8808, 0.5097, 0.9208, 0.5097, 0.9208, 0.5864, 0.8808, 0.5864, 0.8808, 0.5864, 0.9208, 0.5864, 0.9208, 0.6515, 0.8808, 0.6515, 0.8157, 0.7594, 0.8157, 0.8251, 0.7757, 0.8251, 0.7757, 0.7594, 0.7964, 0.005396, 0.8364, 0.005396, 0.8364, 0.07044, 0.7964, 0.07044, 0.7964, 0.07044, 0.8364, 0.07044, 0.8364, 0.1472, 0.7964, 0.1472, 0.7757, 0.7594, 0.7757, 0.7037, 0.8157, 0.7037, 0.8157, 0.7594, 0.05923, 0.2975, 0.1066, 0.3448, 0.09065, 0.3687, 0.03533, 0.3134, 0.1066, 0.3448, 0.1685, 0.3705, 0.1629, 0.3987, 0.09065, 0.3687, 0.1685, 0.3705, 0.2355, 0.3705, 0.2412, 0.3987, 0.1629, 0.3987, 0.2355, 0.3705, 0.2975, 0.3448, 0.3134, 0.3687, 0.2412, 0.3987, 0.2975, 0.3448, 0.3448, 0.2975, 0.3687, 0.3134, 0.3134, 0.3687, 0.3448, 0.2975, 0.3705, 0.2355, 0.3987, 0.2412, 0.3687, 0.3134, 0.3705, 0.2355, 0.3705, 0.1685, 0.3987, 0.1629, 0.3987, 0.2412, 0.3705, 0.1685, 0.3448, 0.1066, 0.3687, 0.09065, 0.3987, 0.1629, 0.3448, 0.1066, 0.2975, 0.05923, 0.3134, 0.03533, 0.3687, 0.09065, 0.2975, 0.05923, 0.2355, 0.03358, 0.2412, 0.005396, 0.3134, 0.03533, 0.2355, 0.03358, 0.1685, 0.03358, 0.1629, 0.005396, 0.2412, 0.005396, 0.1685, 0.03358, 0.1066, 0.05923, 0.09065, 0.03533, 0.1629, 0.005396, 0.1066, 0.05923, 0.05923, 0.1066, 0.03533, 0.09065, 0.09065, 0.03533, 0.05923, 0.1066, 0.03358, 0.1685, 0.005396, 0.1629, 0.03533, 0.09065, 0.03358, 0.1685, 0.03358, 0.2355, 0.005396, 0.2412, 0.005396, 0.1629, 0.03358, 0.2355, 0.05923, 0.2975, 0.03533, 0.3134, 0.005396, 0.2412, 0.9495, 0.2541, 0.9113, 0.1971, 0.8979, 0.1298, 0.9113, 0.06245, 0.9495, 0.005396, 0.9316, 0.4236, 0.9316, 0.3679, 0.9715, 0.3679, 0.9715, 0.4236, 0.4095, 0.9733, 0.4095, 0.9176, 0.4494, 0.9176, 0.4494, 0.9733, 0.9946, 0.6622, 0.9946, 0.718, 0.9546, 0.718, 0.9546, 0.6622, 0.4095, 0.9176, 0.4095, 0.8519, 0.4494, 0.8519, 0.4494, 0.9176, 0.9946, 0.718, 0.9946, 0.7837, 0.9546, 0.7837, 0.9546, 0.718, 0.4095, 0.8519, 0.4095, 0.7862, 0.4494, 0.7862, 0.4494, 0.8519, 0.9946, 0.7837, 0.9946, 0.8494, 0.9546, 0.8494, 0.9546, 0.7837, 0.4095, 0.7862, 0.4095, 0.7304, 0.4494, 0.7304, 0.4494, 0.7862, 0.9946, 0.8494, 0.9946, 0.9051, 0.9546, 0.9051, 0.9546, 0.8494, 0.7757, 0.9466, 0.7757, 0.8908, 0.8157, 0.8908, 0.8157, 0.9466, 0.9316, 0.6108, 0.9316, 0.5551, 0.9715, 0.5551, 0.9715, 0.6108, 0.7757, 0.8908, 0.7757, 0.8251, 0.8157, 0.8251, 0.8157, 0.8908, 0.9316, 0.5551, 0.9316, 0.4894, 0.9715, 0.4894, 0.9715, 0.5551, 0.03358, 0.6396, 0.05923, 0.7015, 0.03533, 0.7175, 0.005396, 0.6452, 0.03358, 0.5726, 0.03358, 0.6396, 0.005396, 0.6452, 0.005396, 0.567, 0.05923, 0.5107, 0.03358, 0.5726, 0.005396, 0.567, 0.03533, 0.4947, 0.1066, 0.4633, 0.05923, 0.5107, 0.03533, 0.4947, 0.09065, 0.4394, 0.1685, 0.4377, 0.1066, 0.4633, 0.09065, 0.4394, 0.1629, 0.4095, 0.2355, 0.4377, 0.1685, 0.4377, 0.1629, 0.4095, 0.2412, 0.4095, 0.2975, 0.4633, 0.2355, 0.4377, 0.2412, 0.4095, 0.3134, 0.4394, 0.3448, 0.5107, 0.2975, 0.4633, 0.3134, 0.4394, 0.3687, 0.4947, 0.3705, 0.5726, 0.3448, 0.5107, 0.3687, 0.4947, 0.3987, 0.567, 0.3705, 0.6396, 0.3705, 0.5726, 0.3987, 0.567, 0.3987, 0.6452, 0.3448, 0.7015, 0.3705, 0.6396, 0.3987, 0.6452, 0.3687, 0.7175, 0.2975, 0.7489, 0.3448, 0.7015, 0.3687, 0.7175, 0.3134, 0.7728, 0.2355, 0.7746, 0.2975, 0.7489, 0.3134, 0.7728, 0.2412, 0.8028, 0.1685, 0.7746, 0.2355, 0.7746, 0.2412, 0.8028, 0.1629, 0.8028, 0.1066, 0.7489, 0.1685, 0.7746, 0.1629, 0.8028, 0.09065, 0.7728, 0.05923, 0.7015, 0.1066, 0.7489, 0.09065, 0.7728, 0.03533, 0.7175, 0.007174, 0.9175, 0.007174, 0.8135, 0.03703, 0.8135, 0.03703, 0.9175, 0.05137, 0.9175, 0.05137, 0.8135, 0.08125, 0.8135, 0.08125, 0.9175, 0.1168, 0.9102, 0.1387, 0.9102, 0.1387, 0.912, 0.1168, 0.912, 0.4602, 0.8344, 0.4602, 0.7304, 0.4724, 0.7304, 0.4724, 0.8344, 0.3938, 0.8373, 0.3936, 0.8291, 0.3951, 0.8276, 0.3959, 0.8284, 0.3961, 0.8353, 0.3941, 0.8375, 0.9276, 0.3328, 0.9273, 0.333, 0.9213, 0.3328, 0.9131, 0.3241, 0.9133, 0.3239, 0.9193, 0.3241, 0.1168, 0.8916, 0.1387, 0.8916, 0.1387, 0.9102, 0.1168, 0.9102, 0.1714, 0.9178, 0.1495, 0.9178, 0.1495, 0.8992, 0.1714, 0.8992, 0.8486, 0.9235, 0.8486, 0.9453, 0.8358, 0.9453, 0.8358, 0.9235, 0.3773, 0.8193, 0.3816, 0.8148, 0.3951, 0.8276, 0.3936, 0.8291, 0.3877, 0.8293, 0.9151, 0.3554, 0.9108, 0.3509, 0.9212, 0.341, 0.9271, 0.3411, 0.9286, 0.3426, 0.09381, 0.9175, 0.09381, 0.8135, 0.106, 0.8135, 0.106, 0.9175, 0.35, 0.8854, 0.3438, 0.8854, 0.3408, 0.8813, 0.353, 0.8813, 0.8594, 0.9453, 0.8594, 0.9235, 0.8723, 0.9235, 0.8723, 0.9453, 0.3438, 0.9107, 0.35, 0.9107, 0.353, 0.9147, 0.3408, 0.9147, 0.8825, 0.3328, 0.8765, 0.333, 0.8763, 0.3328, 0.8845, 0.3241, 0.8906, 0.3239, 0.8907, 0.3241, 0.3569, 0.8544, 0.3571, 0.8463, 0.3572, 0.8461, 0.363, 0.8522, 0.3587, 0.8563, 0.3768, 0.8871, 0.3768, 0.9089, 0.3738, 0.913, 0.3738, 0.8831, 0.3428, 0.8375, 0.343, 0.8373, 0.349, 0.8374, 0.3572, 0.8461, 0.3571, 0.8463, 0.351, 0.8462, 0.3785, 0.9107, 0.3848, 0.9107, 0.3877, 0.9147, 0.3755, 0.9147, 0.3878, 0.8374, 0.3938, 0.8373, 0.3941, 0.8375, 0.3858, 0.8462, 0.3798, 0.8463, 0.3796, 0.8461, 0.893, 0.3509, 0.8887, 0.3554, 0.8752, 0.3426, 0.8767, 0.3411, 0.8827, 0.341, 0.3417, 0.8276, 0.3432, 0.8291, 0.343, 0.8373, 0.3428, 0.8375, 0.3407, 0.8353, 0.3409, 0.8284, 0.8765, 0.333, 0.8767, 0.3411, 0.8752, 0.3426, 0.8744, 0.3418, 0.8742, 0.3349, 0.8763, 0.3328, 0.1837, 0.9152, 0.1837, 0.8934, 0.1942, 0.8933, 0.1942, 0.9152, 0.2698, 0.9439, 0.2698, 0.922, 0.2803, 0.922, 0.2803, 0.9439, 0.3782, 0.8563, 0.38, 0.8544, 0.386, 0.8543, 0.3925, 0.8605, 0.3877, 0.8655, 0.2254, 0.9152, 0.2254, 0.8933, 0.2338, 0.8933, 0.2338, 0.9152, 0.3848, 0.8854, 0.3785, 0.8854, 0.3755, 0.8813, 0.3877, 0.8813, 0.3863, 0.9089, 0.3863, 0.8871, 0.3893, 0.8831, 0.3893, 0.9129, 0.926, 0.3097, 0.9212, 0.3048, 0.9265, 0.2997, 0.9313, 0.3047, 0.3796, 0.8461, 0.3798, 0.8463, 0.38, 0.8544, 0.3782, 0.8563, 0.3738, 0.8522, 0.3063, 0.9439, 0.3063, 0.922, 0.3168, 0.922, 0.3168, 0.9439, 0.3516, 0.9089, 0.3516, 0.8871, 0.3546, 0.8831, 0.3546, 0.9129, 0.9135, 0.3158, 0.9133, 0.3239, 0.9131, 0.3241, 0.9073, 0.3181, 0.9117, 0.3139, 0.2149, 0.9152, 0.2149, 0.8934, 0.2254, 0.8933, 0.2254, 0.9152, 0.342, 0.8871, 0.342, 0.9089, 0.339, 0.913, 0.339, 0.8831, 0.9286, 0.3426, 0.9271, 0.3411, 0.9273, 0.333, 0.9276, 0.3328, 0.9296, 0.3349, 0.9294, 0.3418, 0.3278, 0.908, 0.3261, 0.9095, 0.3042, 0.9095, 0.3025, 0.908, 0.3025, 0.9019, 0.3278, 0.9019, 0.3978, 0.8656, 0.393, 0.8705, 0.3877, 0.8655, 0.3925, 0.8605, 0.8725, 0.3047, 0.8773, 0.2997, 0.8826, 0.3048, 0.8778, 0.3097, 0.266, 0.8889, 0.2913, 0.8889, 0.2913, 0.9022, 0.284, 0.9095, 0.2733, 0.9095, 0.266, 0.9022, 0.8907, 0.3241, 0.8906, 0.3239, 0.8904, 0.3158, 0.8922, 0.3139, 0.8965, 0.3181, 0.3492, 0.8293, 0.349, 0.8374, 0.343, 0.8373, 0.3432, 0.8291, 0.3438, 0.8705, 0.339, 0.8656, 0.3443, 0.8605, 0.3491, 0.8655, 0.8922, 0.3139, 0.8904, 0.3158, 0.8843, 0.3159, 0.8778, 0.3097, 0.8826, 0.3048, 0.266, 0.8829, 0.2677, 0.8814, 0.2896, 0.8814, 0.2913, 0.8829, 0.2913, 0.8889, 0.266, 0.8889, 0.1942, 0.9152, 0.1942, 0.8933, 0.2026, 0.8933, 0.2026, 0.9152, 0.3278, 0.9019, 0.3025, 0.9019, 0.3025, 0.8887, 0.3098, 0.8814, 0.3205, 0.8814, 0.3278, 0.8887, 0.8903, 0.9454, 0.8903, 0.9234, 0.8971, 0.9234, 0.9035, 0.9298, 0.9035, 0.939, 0.8971, 0.9454, 0.2698, 0.922, 0.2698, 0.9439, 0.266, 0.9439, 0.266, 0.922, 0.9174, 0.9454, 0.9174, 0.9234, 0.9242, 0.9234, 0.9305, 0.9298, 0.9305, 0.939, 0.9242, 0.9454, 0.7287, 0.3411, 0.7287, 0.3518, 0.7218, 0.3518, 0.7218, 0.3411, 0.3508, 0.8543, 0.3569, 0.8544, 0.3587, 0.8563, 0.3491, 0.8655, 0.3443, 0.8605, 0.9195, 0.3159, 0.9135, 0.3158, 0.9117, 0.3139, 0.9212, 0.3048, 0.926, 0.3097, 0.7463, 0.3411, 0.7463, 0.3518, 0.7395, 0.3518, 0.7395, 0.3411, 0.3063, 0.922, 0.3063, 0.9439, 0.3025, 0.9439, 0.3025, 0.922, 0.878, 0.9235, 0.878, 0.9453, 0.8723, 0.9453, 0.8723, 0.9235, 0.83, 0.9453, 0.83, 0.9235, 0.8358, 0.9235, 0.8358, 0.9453, 0.9212, 0.341, 0.9213, 0.3328, 0.9273, 0.333, 0.9271, 0.3411, 0.1387, 0.9178, 0.1168, 0.9178, 0.1168, 0.912, 0.1387, 0.912, 0.3168, 0.9439, 0.3168, 0.922, 0.3226, 0.922, 0.3226, 0.9439, 0.8845, 0.3241, 0.8843, 0.3159, 0.8904, 0.3158, 0.8906, 0.3239, 0.2803, 0.9439, 0.2803, 0.922, 0.286, 0.922, 0.286, 0.9439, 0.8825, 0.3328, 0.8827, 0.341, 0.8767, 0.3411, 0.8765, 0.333, 0.3878, 0.8374, 0.3877, 0.8293, 0.3936, 0.8291, 0.3938, 0.8373, 0.1495, 0.8916, 0.1714, 0.8916, 0.1714, 0.8974, 0.1495, 0.8974, 0.3858, 0.8462, 0.386, 0.8543, 0.38, 0.8544, 0.3798, 0.8463, 0.3508, 0.8543, 0.351, 0.8462, 0.3571, 0.8463, 0.3569, 0.8544, 0.9195, 0.3159, 0.9193, 0.3241, 0.9133, 0.3239, 0.9135, 0.3158, 0.1714, 0.8992, 0.1495, 0.8992, 0.1495, 0.8974, 0.1714, 0.8974, 0.08125, 0.9175, 0.08125, 0.8135, 0.08302, 0.8135, 0.08302, 0.9175, 0.007174, 0.8135, 0.007174, 0.9175, 0.005396, 0.9175, 0.005396, 0.8135, 0.03881, 0.8135, 0.03881, 0.9175, 0.03703, 0.9175, 0.03703, 0.8135, 0.05137, 0.8135, 0.05137, 0.9175, 0.0496, 0.9175, 0.0496, 0.8135, 0.3546, 0.8831, 0.3516, 0.8871, 0.35, 0.8854, 0.353, 0.8813, 0.342, 0.8871, 0.339, 0.8831, 0.3408, 0.8813, 0.3438, 0.8854, 0.3738, 0.913, 0.3768, 0.9089, 0.3785, 0.9107, 0.3755, 0.9147, 0.3863, 0.9089, 0.3893, 0.9129, 0.3877, 0.9147, 0.3848, 0.9107, 0.353, 0.9147, 0.35, 0.9107, 0.3516, 0.9089, 0.3546, 0.9129, 0.3848, 0.8854, 0.3877, 0.8813, 0.3893, 0.8831, 0.3863, 0.8871, 0.339, 0.913, 0.342, 0.9089, 0.3438, 0.9107, 0.3408, 0.9147, 0.3768, 0.8871, 0.3738, 0.8831, 0.3755, 0.8813, 0.3785, 0.8854, 0.3828, 0.8135, 0.3963, 0.8264, 0.3951, 0.8276, 0.3816, 0.8148, 0.3405, 0.8264, 0.354, 0.8135, 0.3552, 0.8148, 0.3417, 0.8276, 0.9151, 0.3554, 0.9286, 0.3426, 0.9298, 0.3439, 0.9163, 0.3567, 0.8752, 0.3426, 0.8887, 0.3554, 0.8875, 0.3567, 0.874, 0.3439, 0.2254, 0.8916, 0.2338, 0.8916, 0.2338, 0.8933, 0.2254, 0.8933, 0.2338, 0.9169, 0.2254, 0.9169, 0.2254, 0.9152, 0.2338, 0.9152, 0.2026, 0.8933, 0.1942, 0.8933, 0.1942, 0.8916, 0.2026, 0.8916, 0.2026, 0.9169, 0.1942, 0.9169, 0.1942, 0.9152, 0.2026, 0.9152, 0.8971, 0.9454, 0.9035, 0.939, 0.9051, 0.9397, 0.8978, 0.947, 0.9305, 0.9298, 0.9242, 0.9234, 0.9249, 0.9217, 0.9322, 0.9291, 0.9035, 0.9298, 0.8971, 0.9234, 0.8978, 0.9217, 0.9051, 0.9291, 0.9242, 0.9454, 0.9305, 0.939, 0.9322, 0.9397, 0.9249, 0.947, 0.9322, 0.9291, 0.9322, 0.9397, 0.9305, 0.939, 0.9305, 0.9298, 0.9051, 0.9291, 0.9051, 0.9397, 0.9035, 0.939, 0.9035, 0.9298, 0.3513, 0.8293, 0.3511, 0.8375, 0.349, 0.8374, 0.3492, 0.8293, 0.8846, 0.3328, 0.8848, 0.3409, 0.8827, 0.341, 0.8825, 0.3328, 0.3857, 0.8375, 0.3855, 0.8293, 0.3877, 0.8293, 0.3878, 0.8374, 0.919, 0.3409, 0.9192, 0.3328, 0.9213, 0.3328, 0.9212, 0.341, 0.3879, 0.8461, 0.3881, 0.8542, 0.386, 0.8543, 0.3858, 0.8462, 0.3487, 0.8542, 0.3489, 0.8461, 0.351, 0.8462, 0.3508, 0.8543, 0.8824, 0.3241, 0.8822, 0.316, 0.8843, 0.3159, 0.8845, 0.3241, 0.9216, 0.316, 0.9214, 0.3241, 0.9193, 0.3241, 0.9195, 0.3159, 0.3409, 0.8284, 0.3407, 0.8353, 0.339, 0.8358, 0.3392, 0.8276, 0.3961, 0.8353, 0.3959, 0.8284, 0.3976, 0.8276, 0.3978, 0.8358, 0.9294, 0.3418, 0.9296, 0.3349, 0.9313, 0.3345, 0.9311, 0.3426, 0.8742, 0.3349, 0.8744, 0.3418, 0.8727, 0.3426, 0.8725, 0.3345, 0.3392, 0.8276, 0.3405, 0.8264, 0.3417, 0.8276, 0.3409, 0.8284, 0.3063, 0.922, 0.3025, 0.922, 0.3033, 0.9203, 0.3063, 0.9203, 0.3168, 0.922, 0.3063, 0.922, 0.3063, 0.9203, 0.3183, 0.9203, 0.2149, 0.9152, 0.2254, 0.9152, 0.2254, 0.9169, 0.2134, 0.9169, 0.8594, 0.9453, 0.8723, 0.9453, 0.8738, 0.947, 0.8594, 0.947, 0.2134, 0.8916, 0.2254, 0.8916, 0.2254, 0.8933, 0.2149, 0.8934, 0.8594, 0.9217, 0.8738, 0.9217, 0.8723, 0.9235, 0.8594, 0.9235, 0.874, 0.3439, 0.8727, 0.3426, 0.8744, 0.3418, 0.8752, 0.3426, 0.266, 0.9439, 0.2698, 0.9439, 0.2698, 0.9456, 0.2668, 0.9456, 0.8343, 0.9217, 0.8486, 0.9217, 0.8486, 0.9235, 0.8358, 0.9235, 0.8486, 0.947, 0.8343, 0.947, 0.8358, 0.9453, 0.8486, 0.9453, 0.1942, 0.8933, 0.1837, 0.8934, 0.1822, 0.8916, 0.1942, 0.8916, 0.2698, 0.9439, 0.2803, 0.9439, 0.2818, 0.9456, 0.2698, 0.9456, 0.1942, 0.9169, 0.1822, 0.9169, 0.1837, 0.9152, 0.1942, 0.9152, 0.3963, 0.8264, 0.3976, 0.8276, 0.3959, 0.8284, 0.3951, 0.8276, 0.3025, 0.9439, 0.3063, 0.9439, 0.3063, 0.9456, 0.3033, 0.9456, 0.3063, 0.9439, 0.3168, 0.9439, 0.3183, 0.9456, 0.3063, 0.9456, 0.9311, 0.3426, 0.9298, 0.3439, 0.9286, 0.3426, 0.9294, 0.3418, 0.2698, 0.922, 0.266, 0.922, 0.2668, 0.9203, 0.2698, 0.9203, 0.2803, 0.922, 0.2698, 0.922, 0.2698, 0.9203, 0.2818, 0.9203, 0.9249, 0.947, 0.9159, 0.947, 0.9174, 0.9454, 0.9242, 0.9454, 0.9159, 0.9217, 0.9249, 0.9217, 0.9242, 0.9234, 0.9174, 0.9234, 0.8978, 0.947, 0.8888, 0.947, 0.8903, 0.9454, 0.8971, 0.9454, 0.8888, 0.9217, 0.8978, 0.9217, 0.8971, 0.9234, 0.8903, 0.9234, 0.3552, 0.8148, 0.3595, 0.8193, 0.3492, 0.8293, 0.3432, 0.8291, 0.3417, 0.8276, 0.5657, 0.3437, 0.5657, 0.01878, 0.633, 0.005396, 0.633, 0.3571, 0.6437, 0.3571, 0.6437, 0.005396, 0.711, 0.01878, 0.711, 0.3437, 0.4841, 0.6547, 0.4841, 0.406, 0.5411, 0.3679, 0.5411, 0.6929, 0.83, 0.911, 0.83, 0.6622, 0.8682, 0.7193, 0.8815, 0.7866, 0.8682, 0.8539, 0.6198, 0.6929, 0.6198, 0.3679, 0.6768, 0.406, 0.6768, 0.6547, 0.4841, 0.9524, 0.4841, 0.7037, 0.5222, 0.7607, 0.5356, 0.828, 0.5222, 0.8953, 0.4768, 0.3437, 0.4095, 0.3571, 0.4095, 0.005396, 0.4768, 0.01878, 0.7447, 0.6929, 0.6876, 0.6547, 0.6876, 0.406, 0.7447, 0.3679, 0.4095, 0.7196, 0.4095, 0.3679, 0.4367, 0.3679, 0.4367, 0.7196, 0.1441, 0.8135, 0.1441, 0.8808, 0.1168, 0.8808, 0.1168, 0.8135, 0.7491, 0.005396, 0.7491, 0.3304, 0.7218, 0.3304, 0.7218, 0.005396, 0.1549, 0.8808, 0.1549, 0.8135, 0.1821, 0.8135, 0.1821, 0.8808, 0.5519, 0.9524, 0.5519, 0.7037, 0.5792, 0.7037, 0.5792, 0.9524, 0.8345, 0.3568, 0.8345, 0.2997, 0.8618, 0.2997, 0.8618, 0.3568, 0.6172, 0.8953, 0.6172, 0.9524, 0.59, 0.9524, 0.59, 0.8953, 0.7964, 0.3568, 0.7964, 0.2997, 0.8237, 0.2997, 0.8237, 0.3568, 0.6172, 0.828, 0.6172, 0.8953, 0.59, 0.8953, 0.59, 0.828, 0.6172, 0.7607, 0.6172, 0.828, 0.59, 0.828, 0.59, 0.7607, 0.628, 0.9524, 0.628, 0.7037, 0.6553, 0.7037, 0.6553, 0.9524, 0.6172, 0.7037, 0.6172, 0.7607, 0.59, 0.7607, 0.59, 0.7037, 0.7827, 0.3679, 0.7827, 0.6929, 0.7554, 0.6929, 0.7554, 0.3679, 0.5549, 0.3571, 0.4876, 0.3437, 0.4876, 0.01878, 0.5549, 0.005396, 0.609, 0.6547, 0.5519, 0.6929, 0.5519, 0.3679, 0.609, 0.406, 0.9438, 0.911, 0.9057, 0.8539, 0.8923, 0.7866, 0.9057, 0.7193, 0.9438, 0.6622, 0.1929, 0.8808, 0.1929, 0.8135, 0.2187, 0.8135, 0.2187, 0.8808, 0.3025, 0.8706, 0.3025, 0.8135, 0.3283, 0.8135, 0.3283, 0.8706, 0.2294, 0.8808, 0.2294, 0.8135, 0.2552, 0.8135, 0.2552, 0.8808, 0.6661, 0.828, 0.6661, 0.7607, 0.6918, 0.7607, 0.6918, 0.828, 0.7599, 0.3304, 0.7599, 0.005396, 0.7856, 0.005396, 0.7856, 0.3304, 0.4733, 0.3679, 0.4733, 0.7196, 0.4475, 0.7196, 0.4475, 0.3679, 0.6661, 0.8953, 0.6661, 0.828, 0.6918, 0.828, 0.6918, 0.8953, 0.7935, 0.6929, 0.7935, 0.3679, 0.8192, 0.3679, 0.8192, 0.6929, 0.6661, 0.7607, 0.6661, 0.7037, 0.6918, 0.7037, 0.6918, 0.7607, 0.6661, 0.9524, 0.6661, 0.8953, 0.6918, 0.8953, 0.6918, 0.9524, 0.7284, 0.7037, 0.7284, 0.9524, 0.7026, 0.9524, 0.7026, 0.7037, 0.7649, 0.7037, 0.7649, 0.9524, 0.7392, 0.9524, 0.7392, 0.7037, 0.266, 0.8706, 0.266, 0.8135, 0.2917, 0.8135, 0.2917, 0.8706, 0.2445, 0.9185, 0.2445, 0.9139, 0.2485, 0.9116, 0.2525, 0.9139, 0.2525, 0.9185, 0.2485, 0.9208, 0.7611, 0.3503, 0.7611, 0.3411, 0.765, 0.3411, 0.765, 0.3503, 0.7798, 0.3503, 0.7798, 0.3411, 0.7838, 0.3411, 0.7838, 0.3503, 0.3841, 0.9347, 0.3841, 0.9255, 0.3887, 0.9255, 0.3887, 0.9347, 0.9246, 0.2672, 0.9246, 0.2718, 0.9206, 0.2741, 0.9167, 0.2718, 0.9167, 0.2672, 0.9206, 0.2649, 0.7758, 0.3503, 0.7758, 0.3411, 0.7798, 0.3411, 0.7798, 0.3503, 0.2445, 0.9008, 0.2445, 0.8916, 0.2485, 0.8916, 0.2485, 0.9008, 0.8979, 0.2741, 0.8979, 0.2649, 0.9019, 0.2649, 0.9019, 0.2741, 0.35, 0.9347, 0.35, 0.9255, 0.3546, 0.9255, 0.3546, 0.9347, 0.2485, 0.9008, 0.2485, 0.8916, 0.2525, 0.8916, 0.2525, 0.9008, 0.4658, 0.9173, 0.4698, 0.9196, 0.4698, 0.9242, 0.4658, 0.9265, 0.4618, 0.9242, 0.4618, 0.9196, 0.9019, 0.2741, 0.9019, 0.2649, 0.9059, 0.2649, 0.9059, 0.2741, 0.3392, 0.9255, 0.3392, 0.9347, 0.3346, 0.9347, 0.3346, 0.9255, 0.9361, 0.6216, 0.9361, 0.6308, 0.9316, 0.6308, 0.9316, 0.6216, 0.7571, 0.3503, 0.7571, 0.3411, 0.7611, 0.3411, 0.7611, 0.3503, 0.3654, 0.9278, 0.3693, 0.9255, 0.3733, 0.9278, 0.3733, 0.9324, 0.3693, 0.9347, 0.3654, 0.9324, 0.4602, 0.8469, 0.462, 0.8452, 0.4682, 0.8452, 0.4698, 0.8469, 0.4698, 0.8687, 0.4682, 0.8704, 0.462, 0.8704, 0.4602, 0.8687, 0.4602, 0.883, 0.462, 0.8812, 0.4682, 0.8812, 0.4698, 0.883, 0.4698, 0.9048, 0.4682, 0.9065, 0.462, 0.9065, 0.4602, 0.9048, 0.3768, 0.9089, 0.3768, 0.8871, 0.3785, 0.8854, 0.3848, 0.8854, 0.3863, 0.8871, 0.3863, 0.9089, 0.3848, 0.9107, 0.3785, 0.9107, 0.3516, 0.8871, 0.3516, 0.9089, 0.35, 0.9107, 0.3438, 0.9107, 0.342, 0.9089, 0.342, 0.8871, 0.3438, 0.8854, 0.35, 0.8854, 0.9316, 0.4894, 0.9316, 0.4236, 0.9715, 0.4236, 0.9715, 0.4894])
me_cylinder.materials.append(mat_buckler)
me_cylinder.use_paint_bone_selection = False
me_cylinder.use_paint_mask = True
me_cylinder.update()

# ---- objects
ob_sword_1 = bpy.data.objects.new('Sword 1', me_plane)
ob_woodenbucklershield = bpy.data.objects.new('WoodenBucklerShield', me_cylinder)

# ---- transforms, parenting, visibility, modifiers, constraints
ob_sword_1.location = (-0.04216, 0.0, 1.419)
ob_sword_1.rotation_euler = (1.571, -0.0, 0.0)
ob_woodenbucklershield.location = (1.1, 0.0, 0.9)

# ---- collection membership
col_weapon.objects.link(ob_sword_1)
col_other.objects.link(ob_woodenbucklershield)

# ---- scene / render settings (as saved in the file)
scene.frame_start = 1; scene.frame_end = 250; scene.frame_set(0)
scene.render.engine = 'BLENDER_EEVEE_NEXT'
scene.cycles.sampling_pattern = 'TABULATED_SOBOL'
scene.eevee.use_gtao = True
bpy.context.view_layer.update()

# ---- added for rendering (the .blend has no active camera and no usable light): camera, sun
cam_auto = bpy.data.cameras.new('AutoCamera')
cam_auto.lens = 50.0
cam_auto.sensor_width = 36.0
cam_auto.clip_end = 1000.0
ob_auto_camera = bpy.data.objects.new('AutoCamera', cam_auto)
scene.collection.objects.link(ob_auto_camera)
ob_auto_camera.location = (3.98023, -3.98049, 2.93602)
ob_auto_camera.rotation_euler = (1.09748, -7.21219e-08, 0.694738)
scene.camera = ob_auto_camera
light_auto_sun = bpy.data.lights.new('AutoSun', 'SUN')
light_auto_sun.energy = 3.0
light_auto_sun.angle = 0.0523599
ob_auto_sun = bpy.data.objects.new('AutoSun', light_auto_sun)
scene.collection.objects.link(ob_auto_sun)
ob_auto_sun.rotation_euler = (0.872665, 0.174533, 0.523599)
bpy.context.view_layer.update()
